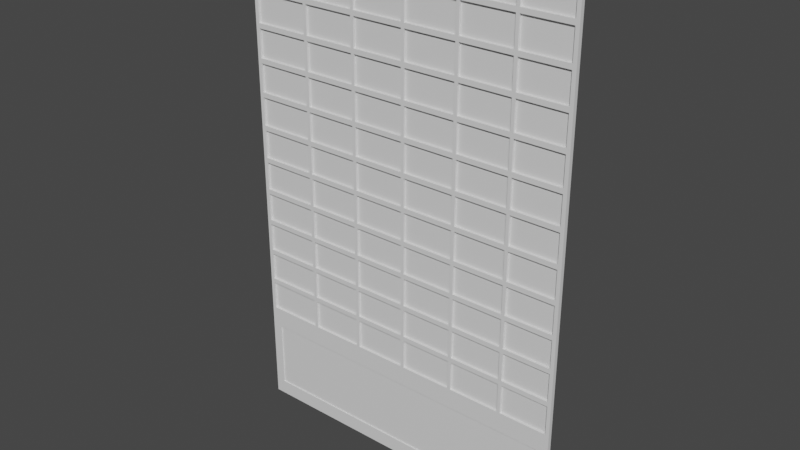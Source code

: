 # Source: Door.blend  (saved by Blender 2.81.16; exported with 4.5.12 LTS)
import bpy
from mathutils import Matrix  # noqa: F401  (used for matrix-valued properties, if any)

bpy.ops.wm.read_factory_settings(use_empty=True)
scene = bpy.context.scene
scene.name = 'Scene'

# ---- collections
col_collection = bpy.data.collections.new('Collection'); scene.collection.children.link(col_collection)

# ---- materials (node trees are filled in below, after node groups)
mat_material = bpy.data.materials.new('Material')
mat_material.alpha_threshold = 0.0
mat_material.use_transparent_shadow = False
mat_material.line_color = (0.0, 0.0, 0.0, 1.0)

# ---- material node trees
mat_material.use_nodes = True; mat_material.node_tree.nodes.clear()
_N = mat_material.node_tree.nodes; _L = mat_material.node_tree.links
n0 = _N.new('ShaderNodeOutputMaterial'); n0.name = 'Material Output'; n0.location = (300, 300)
n1 = _N.new('ShaderNodeBsdfPrincipled'); n1.name = 'Principled BSDF'; n1.location = (10, 300)
n1.distribution = 'GGX'
n1.subsurface_method = 'BURLEY'
n1.inputs[2].default_value = 0.4
n1.inputs[3].default_value = 1.45
n1.inputs[27].default_value = (0.0, 0.0, 0.0, 1.0)
n1.inputs[28].default_value = 1.0
_L.new(n1.outputs[0], n0.inputs[0])
n0.is_active_output = True

# ---- world
world_world = bpy.data.worlds.new('World'); scene.world = world_world
world_world.use_nodes = True; world_world.node_tree.nodes.clear()
_N = world_world.node_tree.nodes; _L = world_world.node_tree.links
n0 = _N.new('ShaderNodeOutputWorld'); n0.name = 'World Output'; n0.location = (300, 300)
n1 = _N.new('ShaderNodeBackground'); n1.name = 'Background'; n1.location = (10, 300)
n1.inputs[0].default_value = (0.05088, 0.05088, 0.05088, 1.0)
_L.new(n1.outputs[0], n0.inputs[0])
n0.is_active_output = True
world_world.color = (0.05088, 0.05088, 0.05088)
world_world.use_sun_shadow = False
world_world.sun_shadow_jitter_overblur = 0.0

# ---- meshes
me_cube = bpy.data.meshes.new('Cube')
me_cube.from_pydata([(1.0, 1.0, 1.0), (1.0, 1.0, -1.0), (0.6923, 0.09923, 0.4731), (0.9409, -1.0, -0.9409), (-1.0, 1.0, 1.0), (-1.0, 1.0, -1.0), (0.6729, 0.09923, 0.4731), (-0.9409, -1.0, -0.9409), (1.0, 1.0, -0.6104), (-0.9409, -1.0, -0.6695), (0.9409, -1.0, -0.6695), (-1.0, 1.0, -0.6104), (0.6729, 0.09923, 0.5858), (1.0, -1.0, -1.0), (-1.0, -1.0, -1.0), (0.6923, 0.09923, 0.7179), (0.9409, -0.4238, -0.6695), (0.9409, -0.4238, -0.9409), (-0.9409, -0.4238, -0.9409), (-0.9409, -0.4238, -0.6695), (-1.0, -1.0, -0.6104), (-1.0, -1.0, 1.0), (1.0, -1.0, 1.0), (1.0, -1.0, -0.6104), (0.6913, 1.0, -1.0), (0.358, 1.0, -1.0), (0.02468, 1.0, -1.0), (-0.3087, 1.0, -1.0), (-0.642, 1.0, -1.0), (0.6913, -1.0, 1.0), (0.358, -1.0, 1.0), (0.02468, -1.0, 1.0), (-0.3087, -1.0, 1.0), (-0.642, -1.0, 1.0), (-0.642, -1.0, -1.0), (-0.3087, -1.0, -1.0), (0.02468, -1.0, -1.0), (0.358, -1.0, -1.0), (0.6913, -1.0, -1.0), (-0.642, 1.0, 1.0), (-0.3087, 1.0, 1.0), (0.02468, 1.0, 1.0), (0.358, 1.0, 1.0), (0.6913, 1.0, 1.0), (-0.642, 1.0, -0.6104), (-0.3087, 1.0, -0.6104), (0.02468, 1.0, -0.6104), (0.358, 1.0, -0.6104), (0.6913, 1.0, -0.6104), (0.6913, -1.0, -0.6104), (0.358, -1.0, -0.6104), (0.02468, -1.0, -0.6104), (-0.3087, -1.0, -0.6104), (-0.642, -1.0, -0.6104), (-0.604, -1.0, -0.9409), (-0.2904, -1.0, -0.9409), (0.02322, -1.0, -0.9409), (0.3369, -1.0, -0.9409), (0.6505, -1.0, -0.9409), (0.6505, -1.0, -0.6695), (0.3369, -1.0, -0.6695), (0.02322, -1.0, -0.6695), (-0.2904, -1.0, -0.6695), (-0.604, -1.0, -0.6695), (-0.604, -0.4238, -0.9409), (-0.2904, -0.4238, -0.9409), (0.02322, -0.4238, -0.9409), (0.3369, -0.4238, -0.9409), (0.6505, -0.4238, -0.9409), (0.6505, -0.4238, -0.6695), (0.3369, -0.4238, -0.6695), (0.02322, -0.4238, -0.6695), (-0.2904, -0.4238, -0.6695), (-0.604, -0.4238, -0.6695), (0.6923, 0.09923, 0.6052), (0.6729, 0.09923, 0.6052), (0.6729, 0.09923, 0.7179), (0.6923, 0.09923, 0.85), (0.6923, 0.09923, 0.7372), (0.6729, 0.09923, 0.7372), (0.6729, 0.09923, 0.85), (0.6923, 0.09923, 0.8693), (0.6729, 0.09923, 0.8693), (0.9776, 0.09923, -0.4515), (-1.0, -1.0, -0.4717), (-1.0, -1.0, -0.3375), (-1.0, -1.0, -0.2033), (-1.0, -1.0, -0.06911), (-1.0, -1.0, 0.06509), (-1.0, -1.0, 0.1993), (-1.0, -1.0, 0.3335), (-1.0, -1.0, 0.4677), (-1.0, -1.0, 0.6019), (-1.0, -1.0, 0.7361), (-1.0, -1.0, 0.8703), (1.0, 1.0, 0.8703), (1.0, 1.0, 0.7361), (1.0, 1.0, 0.6019), (1.0, 1.0, 0.4677), (1.0, 1.0, 0.3335), (1.0, 1.0, 0.1993), (1.0, 1.0, 0.06509), (1.0, 1.0, -0.06911), (1.0, 1.0, -0.2033), (1.0, 1.0, -0.3375), (1.0, 1.0, -0.4717), (1.0, -1.0, 0.8703), (1.0, -1.0, 0.7361), (1.0, -1.0, 0.6019), (1.0, -1.0, 0.4677), (1.0, -1.0, 0.3335), (1.0, -1.0, 0.1993), (1.0, -1.0, 0.06509), (1.0, -1.0, -0.06911), (1.0, -1.0, -0.2033), (1.0, -1.0, -0.3375), (1.0, -1.0, -0.4717), (-1.0, 1.0, 0.8703), (-1.0, 1.0, 0.7361), (-1.0, 1.0, 0.6019), (-1.0, 1.0, 0.4677), (-1.0, 1.0, 0.3335), (-1.0, 1.0, 0.1993), (-1.0, 1.0, 0.06509), (-1.0, 1.0, -0.06911), (-1.0, 1.0, -0.2033), (-1.0, 1.0, -0.3375), (-1.0, 1.0, -0.4717), (0.9776, 0.09923, -0.3388), (0.9776, 0.09923, -0.3194), (0.9776, 0.09923, -0.2067), (0.9776, 0.09923, -0.1873), (0.9776, 0.09923, -0.07465), (0.9776, 0.09923, -0.05526), (0.9776, 0.09923, 0.05744), (0.9776, 0.09923, 0.07682), (0.9776, 0.09923, 0.1895), (0.9776, 0.09923, 0.2089), (0.9776, 0.09923, 0.3216), (0.9776, 0.09923, 0.341), (0.9776, 0.09923, 0.4537), (0.9776, 0.09923, 0.4731), (0.9776, 0.09923, 0.5858), (0.9776, 0.09923, 0.6052), (0.9776, 0.09923, 0.7179), (0.9776, 0.09923, 0.7372), (0.9776, 0.09923, 0.85), (0.9776, 0.09923, 0.8693), (-0.9776, 0.09923, 0.85), (-0.9776, 0.09923, 0.7372), (-0.642, 1.0, 0.8703), (-0.642, 1.0, 0.7361), (-0.642, 1.0, 0.6019), (-0.642, 1.0, 0.4677), (-0.642, 1.0, 0.3335), (-0.642, 1.0, 0.1993), (-0.642, 1.0, 0.06509), (-0.642, 1.0, -0.06911), (-0.642, 1.0, -0.2033), (-0.642, 1.0, -0.3375), (-0.642, 1.0, -0.4717), (-0.3087, 1.0, 0.8703), (-0.3087, 1.0, 0.7361), (-0.3087, 1.0, 0.6019), (-0.3087, 1.0, 0.4677), (-0.3087, 1.0, 0.3335), (-0.3087, 1.0, 0.1993), (-0.3087, 1.0, 0.06509), (-0.3087, 1.0, -0.06911), (-0.3087, 1.0, -0.2033), (-0.3087, 1.0, -0.3375), (-0.3087, 1.0, -0.4717), (0.02468, 1.0, 0.8703), (0.02468, 1.0, 0.7361), (0.02468, 1.0, 0.6019), (0.02468, 1.0, 0.4677), (0.02468, 1.0, 0.3335), (0.02468, 1.0, 0.1993), (0.02468, 1.0, 0.06509), (0.02468, 1.0, -0.06911), (0.02468, 1.0, -0.2033), (0.02468, 1.0, -0.3375), (0.02468, 1.0, -0.4717), (0.358, 1.0, 0.8703), (0.358, 1.0, 0.7361), (0.358, 1.0, 0.6019), (0.358, 1.0, 0.4677), (0.358, 1.0, 0.3335), (0.358, 1.0, 0.1993), (0.358, 1.0, 0.06509), (0.358, 1.0, -0.06911), (0.358, 1.0, -0.2033), (0.358, 1.0, -0.3375), (0.358, 1.0, -0.4717), (0.6913, 1.0, 0.8703), (0.6913, 1.0, 0.7361), (0.6913, 1.0, 0.6019), (0.6913, 1.0, 0.4677), (0.6913, 1.0, 0.3335), (0.6913, 1.0, 0.1993), (0.6913, 1.0, 0.06509), (0.6913, 1.0, -0.06911), (0.6913, 1.0, -0.2033), (0.6913, 1.0, -0.3375), (0.6913, 1.0, -0.4717), (-0.9776, 0.09923, 0.7179), (-0.9776, 0.09923, 0.6052), (-0.9776, 0.09923, 0.5858), (-0.9776, 0.09923, 0.4731), (-0.9776, 0.09923, 0.4537), (-0.9776, 0.09923, 0.341), (-0.9776, 0.09923, 0.3216), (-0.9776, 0.09923, 0.2089), (-0.9776, 0.09923, 0.1895), (-0.9776, 0.09923, 0.07682), (-0.9776, 0.09923, 0.05744), (-0.9776, 0.09923, -0.05526), (-0.9776, 0.09923, -0.07465), (-0.9776, 0.09923, -0.1873), (-0.9776, 0.09923, -0.2067), (-0.9776, 0.09923, -0.3194), (-0.9776, 0.09923, -0.3388), (-0.9776, 0.09923, -0.4515), (-0.9776, 0.09923, -0.4709), (-0.6241, 0.09923, -0.4709), (-0.6435, 0.09923, -0.4709), (-0.295, 0.09923, -0.4709), (-0.3144, 0.09923, -0.4709), (0.03406, 0.09923, -0.4709), (0.01468, 0.09923, -0.4709), (0.3632, 0.09923, -0.4709), (0.3438, 0.09923, -0.4709), (0.6923, 0.09923, -0.4709), (0.6729, 0.09923, -0.4709), (-0.6241, 0.09923, -0.588), (-0.3144, 0.09923, -0.588), (-0.295, 0.09923, -0.588), (0.01468, 0.09923, -0.588), (0.03406, 0.09923, -0.588), (0.3438, 0.09923, -0.588), (0.3632, 0.09923, -0.588), (0.6729, 0.09923, -0.588), (0.6923, 0.09923, -0.588), (-0.3144, 0.09923, 0.9776), (-0.6241, 0.09923, 0.9776), (0.01468, 0.09923, 0.9776), (-0.295, 0.09923, 0.9776), (0.3438, 0.09923, 0.9776), (0.03406, 0.09923, 0.9776), (0.6729, 0.09923, 0.9776), (0.3632, 0.09923, 0.9776), (0.9776, 0.09923, 0.9776), (0.6923, 0.09923, 0.9776), (-0.9776, 0.09923, -0.588), (-0.6435, 0.09923, -0.588), (0.9776, 0.09923, -0.588), (0.9776, 0.09923, -0.4709), (-0.6435, 0.09923, 0.9776), (-0.9776, 0.09923, 0.9776), (-0.9776, 0.09923, 0.8693), (0.9776, -1.0, 0.9776), (0.997, -1.0, 0.997), (-0.9776, -1.0, 0.9776), (-0.997, -1.0, 0.997), (0.9776, -1.0, -0.588), (0.997, -1.0, -0.6074), (-0.9776, -1.0, -0.588), (-0.997, -1.0, -0.6074), (0.6923, -1.0, 0.9776), (0.6893, -1.0, 0.997), (0.6729, -1.0, 0.9776), (0.3632, -1.0, 0.9776), (0.3569, -1.0, 0.997), (0.3438, -1.0, 0.9776), (0.03406, -1.0, 0.9776), (0.02461, -1.0, 0.997), (0.01468, -1.0, 0.9776), (-0.295, -1.0, 0.9776), (-0.3077, -1.0, 0.997), (-0.3144, -1.0, 0.9776), (-0.6435, -1.0, 0.9776), (-0.6241, -1.0, 0.9776), (-0.6401, -1.0, 0.997), (0.6923, -1.0, -0.588), (0.6729, -1.0, -0.588), (0.6893, -1.0, -0.6074), (0.3632, -1.0, -0.588), (0.3438, -1.0, -0.588), (0.3569, -1.0, -0.6074), (0.03406, -1.0, -0.588), (0.01468, -1.0, -0.588), (0.02461, -1.0, -0.6074), (-0.295, -1.0, -0.588), (-0.3144, -1.0, -0.588), (-0.3077, -1.0, -0.6074), (-0.6435, -1.0, -0.588), (-0.6401, -1.0, -0.6074), (-0.6241, -1.0, -0.588), (-0.9776, -1.0, -0.4709), (-0.9776, -1.0, -0.4515), (-0.997, -1.0, -0.4692), (-0.9776, -1.0, -0.3388), (-0.9776, -1.0, -0.3194), (-0.997, -1.0, -0.3355), (-0.9776, -1.0, -0.2067), (-0.9776, -1.0, -0.1873), (-0.997, -1.0, -0.2018), (-0.9776, -1.0, -0.07465), (-0.9776, -1.0, -0.05526), (-0.997, -1.0, -0.06813), (-0.9776, -1.0, 0.05744), (-0.9776, -1.0, 0.07682), (-0.997, -1.0, 0.06557), (-0.9776, -1.0, 0.1895), (-0.9776, -1.0, 0.2089), (-0.997, -1.0, 0.1993), (-0.9776, -1.0, 0.3216), (-0.9776, -1.0, 0.341), (-0.997, -1.0, 0.333), (-0.9776, -1.0, 0.4537), (-0.9776, -1.0, 0.4731), (-0.997, -1.0, 0.4667), (-0.9776, -1.0, 0.5858), (-0.9776, -1.0, 0.6052), (-0.997, -1.0, 0.6004), (-0.9776, -1.0, 0.7179), (-0.9776, -1.0, 0.7372), (-0.997, -1.0, 0.7341), (-0.9776, -1.0, 0.8693), (-0.997, -1.0, 0.8678), (-0.9776, -1.0, 0.85), (0.9776, -1.0, 0.8693), (0.9776, -1.0, 0.85), (0.997, -1.0, 0.8678), (0.9776, -1.0, 0.7372), (0.9776, -1.0, 0.7179), (0.997, -1.0, 0.7341), (0.9776, -1.0, 0.6052), (0.9776, -1.0, 0.5858), (0.997, -1.0, 0.6004), (0.9776, -1.0, 0.4731), (0.9776, -1.0, 0.4537), (0.997, -1.0, 0.4667), (0.9776, -1.0, 0.341), (0.9776, -1.0, 0.3216), (0.997, -1.0, 0.333), (0.9776, -1.0, 0.2089), (0.9776, -1.0, 0.1895), (0.997, -1.0, 0.1993), (0.9776, -1.0, 0.07682), (0.9776, -1.0, 0.05744), (0.997, -1.0, 0.06557), (0.9776, -1.0, -0.05526), (0.9776, -1.0, -0.07465), (0.997, -1.0, -0.06813), (0.9776, -1.0, -0.1873), (0.9776, -1.0, -0.2067), (0.997, -1.0, -0.2018), (0.9776, -1.0, -0.3194), (0.9776, -1.0, -0.3388), (0.997, -1.0, -0.3355), (0.997, -1.0, -0.4692), (0.9776, -1.0, -0.4515), (0.9776, -1.0, -0.4709), (0.6923, -1.0, 0.8693), (0.6729, -1.0, 0.8693), (0.6729, -1.0, 0.85), (0.6923, -1.0, 0.85), (0.6923, -1.0, 0.7372), (0.6729, -1.0, 0.7372), (0.6729, -1.0, 0.7179), (0.6923, -1.0, 0.7179), (0.6923, -1.0, 0.6052), (0.6729, -1.0, 0.6052), (0.6729, -1.0, 0.5858), (0.6923, -1.0, 0.5858), (0.6923, -1.0, 0.4731), (0.6729, -1.0, 0.4731), (0.6729, -1.0, 0.4537), (0.6923, -1.0, 0.4537), (0.6923, -1.0, 0.341), (0.6729, -1.0, 0.341), (0.6729, -1.0, 0.3216), (0.6923, -1.0, 0.3216), (0.6923, -1.0, 0.2089), (0.6729, -1.0, 0.2089), (0.6729, -1.0, 0.1895), (0.6923, -1.0, 0.1895), (0.6923, -1.0, 0.07682), (0.6729, -1.0, 0.07682), (0.6729, -1.0, 0.05744), (0.6923, -1.0, 0.05744), (0.6923, -1.0, -0.05526), (0.6729, -1.0, -0.05526), (0.6729, -1.0, -0.07465), (0.6923, -1.0, -0.07465), (0.6923, -1.0, -0.1873), (0.6729, -1.0, -0.1873), (0.6729, -1.0, -0.2067), (0.6923, -1.0, -0.2067), (0.6923, -1.0, -0.3194), (0.6729, -1.0, -0.3194), (0.6729, -1.0, -0.3388), (0.6923, -1.0, -0.3388), (0.6923, -1.0, -0.4709), (0.6923, -1.0, -0.4515), (0.6729, -1.0, -0.4515), (0.6729, -1.0, -0.4709), (0.3632, -1.0, 0.8693), (0.3438, -1.0, 0.8693), (0.3438, -1.0, 0.85), (0.3632, -1.0, 0.85), (0.3632, -1.0, 0.7372), (0.3438, -1.0, 0.7372), (0.3438, -1.0, 0.7179), (0.3632, -1.0, 0.7179), (0.3632, -1.0, 0.6052), (0.3438, -1.0, 0.6052), (0.3438, -1.0, 0.5858), (0.3632, -1.0, 0.5858), (0.3632, -1.0, 0.4731), (0.3438, -1.0, 0.4731), (0.3438, -1.0, 0.4537), (0.3632, -1.0, 0.4537), (0.3632, -1.0, 0.341), (0.3438, -1.0, 0.341), (0.3438, -1.0, 0.3216), (0.3632, -1.0, 0.3216), (0.3632, -1.0, 0.2089), (0.3438, -1.0, 0.2089), (0.3438, -1.0, 0.1895), (0.3632, -1.0, 0.1895), (0.3632, -1.0, 0.07682), (0.3438, -1.0, 0.07682), (0.3438, -1.0, 0.05744), (0.3632, -1.0, 0.05744), (0.3632, -1.0, -0.05526), (0.3438, -1.0, -0.05526), (0.3438, -1.0, -0.07465), (0.3632, -1.0, -0.07465), (0.3632, -1.0, -0.1873), (0.3438, -1.0, -0.1873), (0.3438, -1.0, -0.2067), (0.3632, -1.0, -0.2067), (0.3632, -1.0, -0.3194), (0.3438, -1.0, -0.3194), (0.3438, -1.0, -0.3388), (0.3632, -1.0, -0.3388), (0.3632, -1.0, -0.4709), (0.3632, -1.0, -0.4515), (0.3438, -1.0, -0.4515), (0.3438, -1.0, -0.4709), (0.03406, -1.0, 0.8693), (0.01468, -1.0, 0.8693), (0.01468, -1.0, 0.85), (0.03406, -1.0, 0.85), (0.03406, -1.0, 0.7372), (0.01468, -1.0, 0.7372), (0.01468, -1.0, 0.7179), (0.03406, -1.0, 0.7179), (0.03406, -1.0, 0.6052), (0.01468, -1.0, 0.6052), (0.01468, -1.0, 0.5858), (0.03406, -1.0, 0.5858), (0.03406, -1.0, 0.4731), (0.01468, -1.0, 0.4731), (0.01468, -1.0, 0.4537), (0.03406, -1.0, 0.4537), (0.03406, -1.0, 0.341), (0.01468, -1.0, 0.341), (0.01468, -1.0, 0.3216), (0.03406, -1.0, 0.3216), (0.03406, -1.0, 0.2089), (0.01468, -1.0, 0.2089), (0.01468, -1.0, 0.1895), (0.03406, -1.0, 0.1895), (0.03406, -1.0, 0.07682), (0.01468, -1.0, 0.07682), (0.01468, -1.0, 0.05744), (0.03406, -1.0, 0.05744), (0.03406, -1.0, -0.05526), (0.01468, -1.0, -0.05526), (0.01468, -1.0, -0.07465), (0.03406, -1.0, -0.07465), (0.03406, -1.0, -0.1873), (0.01468, -1.0, -0.1873), (0.01468, -1.0, -0.2067), (0.03406, -1.0, -0.2067), (0.03406, -1.0, -0.3194), (0.01468, -1.0, -0.3194), (0.01468, -1.0, -0.3388), (0.03406, -1.0, -0.3388), (0.03406, -1.0, -0.4709), (0.03406, -1.0, -0.4515), (0.01468, -1.0, -0.4515), (0.01468, -1.0, -0.4709), (-0.295, -1.0, 0.8693), (-0.3144, -1.0, 0.8693), (-0.3144, -1.0, 0.85), (-0.295, -1.0, 0.85), (-0.295, -1.0, 0.7372), (-0.3144, -1.0, 0.7372), (-0.3144, -1.0, 0.7179), (-0.295, -1.0, 0.7179), (-0.295, -1.0, 0.6052), (-0.3144, -1.0, 0.6052), (-0.3144, -1.0, 0.5858), (-0.295, -1.0, 0.5858), (-0.295, -1.0, 0.4731), (-0.3144, -1.0, 0.4731), (-0.3144, -1.0, 0.4537), (-0.295, -1.0, 0.4537), (-0.295, -1.0, 0.341), (-0.3144, -1.0, 0.341), (-0.3144, -1.0, 0.3216), (-0.295, -1.0, 0.3216), (-0.295, -1.0, 0.2089), (-0.3144, -1.0, 0.2089), (-0.3144, -1.0, 0.1895), (-0.295, -1.0, 0.1895), (-0.295, -1.0, 0.07682), (-0.3144, -1.0, 0.07682), (-0.3144, -1.0, 0.05744), (-0.295, -1.0, 0.05744), (-0.295, -1.0, -0.05526), (-0.3144, -1.0, -0.05526), (-0.3144, -1.0, -0.07465), (-0.295, -1.0, -0.07465), (-0.295, -1.0, -0.1873), (-0.3144, -1.0, -0.1873), (-0.3144, -1.0, -0.2067), (-0.295, -1.0, -0.2067), (-0.295, -1.0, -0.3194), (-0.3144, -1.0, -0.3194), (-0.3144, -1.0, -0.3388), (-0.295, -1.0, -0.3388), (-0.295, -1.0, -0.4709), (-0.295, -1.0, -0.4515), (-0.3144, -1.0, -0.4515), (-0.3144, -1.0, -0.4709), (-0.6435, -1.0, 0.8693), (-0.6435, -1.0, 0.85), (-0.6241, -1.0, 0.85), (-0.6241, -1.0, 0.8693), (-0.6435, -1.0, 0.7372), (-0.6435, -1.0, 0.7179), (-0.6241, -1.0, 0.7179), (-0.6241, -1.0, 0.7372), (-0.6435, -1.0, 0.6052), (-0.6435, -1.0, 0.5858), (-0.6241, -1.0, 0.5858), (-0.6241, -1.0, 0.6052), (-0.6435, -1.0, 0.4731), (-0.6435, -1.0, 0.4537), (-0.6241, -1.0, 0.4537), (-0.6241, -1.0, 0.4731), (-0.6435, -1.0, 0.341), (-0.6435, -1.0, 0.3216), (-0.6241, -1.0, 0.3216), (-0.6241, -1.0, 0.341), (-0.6435, -1.0, 0.2089), (-0.6435, -1.0, 0.1895), (-0.6241, -1.0, 0.1895), (-0.6241, -1.0, 0.2089), (-0.6435, -1.0, 0.07682), (-0.6435, -1.0, 0.05744), (-0.6241, -1.0, 0.05744), (-0.6241, -1.0, 0.07682), (-0.6435, -1.0, -0.05526), (-0.6435, -1.0, -0.07465), (-0.6241, -1.0, -0.07465), (-0.6241, -1.0, -0.05526), (-0.6435, -1.0, -0.1873), (-0.6435, -1.0, -0.2067), (-0.6241, -1.0, -0.2067), (-0.6241, -1.0, -0.1873), (-0.6435, -1.0, -0.3194), (-0.6435, -1.0, -0.3388), (-0.6241, -1.0, -0.3388), (-0.6241, -1.0, -0.3194), (-0.6435, -1.0, -0.4709), (-0.6241, -1.0, -0.4709), (-0.6241, -1.0, -0.4515), (-0.6435, -1.0, -0.4515), (0.6923, 0.09923, 0.5858), (0.6729, 0.09923, 0.4537), (0.6729, 0.09923, 0.341), (0.6923, 0.09923, 0.341), (0.6923, 0.09923, 0.4537), (0.6729, 0.09923, 0.3216), (0.6729, 0.09923, 0.2089), (0.6923, 0.09923, 0.2089), (0.6923, 0.09923, 0.3216), (0.6729, 0.09923, 0.1895), (0.6729, 0.09923, 0.07682), (0.6923, 0.09923, 0.07682), (0.6923, 0.09923, 0.1895), (0.6729, 0.09923, 0.05744), (0.6729, 0.09923, -0.05526), (0.6923, 0.09923, -0.05526), (0.6923, 0.09923, 0.05744), (0.6729, 0.09923, -0.07465), (0.6729, 0.09923, -0.1873), (0.6923, 0.09923, -0.1873), (0.6923, 0.09923, -0.07465), (0.6729, 0.09923, -0.2067), (0.6729, 0.09923, -0.3194), (0.6923, 0.09923, -0.3194), (0.6923, 0.09923, -0.2067), (0.6729, 0.09923, -0.3388), (0.6729, 0.09923, -0.4515), (0.6923, 0.09923, -0.4515), (0.6923, 0.09923, -0.3388), (0.3438, 0.09923, 0.8693), (0.3632, 0.09923, 0.8693), (0.3438, 0.09923, 0.85), (0.3438, 0.09923, 0.7372), (0.3632, 0.09923, 0.7372), (0.3632, 0.09923, 0.85), (0.3438, 0.09923, 0.7179), (0.3438, 0.09923, 0.6052), (0.3632, 0.09923, 0.6052), (0.3632, 0.09923, 0.7179), (0.3438, 0.09923, 0.5858), (0.3438, 0.09923, 0.4731), (0.3632, 0.09923, 0.4731), (0.3632, 0.09923, 0.5858), (0.3438, 0.09923, 0.4537), (0.3438, 0.09923, 0.341), (0.3632, 0.09923, 0.341), (0.3632, 0.09923, 0.4537), (0.3438, 0.09923, 0.3216), (0.3438, 0.09923, 0.2089), (0.3632, 0.09923, 0.2089), (0.3632, 0.09923, 0.3216), (0.3438, 0.09923, 0.1895), (0.3438, 0.09923, 0.07682), (0.3632, 0.09923, 0.07682), (0.3632, 0.09923, 0.1895), (0.3438, 0.09923, 0.05744), (0.3438, 0.09923, -0.05526), (0.3632, 0.09923, -0.05526), (0.3632, 0.09923, 0.05744), (0.3438, 0.09923, -0.07465), (0.3438, 0.09923, -0.1873), (0.3632, 0.09923, -0.1873), (0.3632, 0.09923, -0.07465), (0.3438, 0.09923, -0.2067), (0.3438, 0.09923, -0.3194), (0.3632, 0.09923, -0.3194), (0.3632, 0.09923, -0.2067), (0.3438, 0.09923, -0.3388), (0.3438, 0.09923, -0.4515), (0.3632, 0.09923, -0.4515), (0.3632, 0.09923, -0.3388), (0.01468, 0.09923, 0.8693), (0.03406, 0.09923, 0.8693), (0.01468, 0.09923, 0.85), (0.01468, 0.09923, 0.7372), (0.03406, 0.09923, 0.7372), (0.03406, 0.09923, 0.85), (0.01468, 0.09923, 0.7179), (0.01468, 0.09923, 0.6052), (0.03406, 0.09923, 0.6052), (0.03406, 0.09923, 0.7179), (0.01468, 0.09923, 0.5858), (0.01468, 0.09923, 0.4731), (0.03406, 0.09923, 0.4731), (0.03406, 0.09923, 0.5858), (0.01468, 0.09923, 0.4537), (0.01468, 0.09923, 0.341), (0.03406, 0.09923, 0.341), (0.03406, 0.09923, 0.4537), (0.01468, 0.09923, 0.3216), (0.01468, 0.09923, 0.2089), (0.03406, 0.09923, 0.2089), (0.03406, 0.09923, 0.3216), (0.01468, 0.09923, 0.1895), (0.01468, 0.09923, 0.07682), (0.03406, 0.09923, 0.07682), (0.03406, 0.09923, 0.1895), (0.01468, 0.09923, 0.05744), (0.01468, 0.09923, -0.05526), (0.03406, 0.09923, -0.05526), (0.03406, 0.09923, 0.05744), (0.01468, 0.09923, -0.07465), (0.01468, 0.09923, -0.1873), (0.03406, 0.09923, -0.1873), (0.03406, 0.09923, -0.07465), (0.01468, 0.09923, -0.2067), (0.01468, 0.09923, -0.3194), (0.03406, 0.09923, -0.3194), (0.03406, 0.09923, -0.2067), (0.01468, 0.09923, -0.3388), (0.01468, 0.09923, -0.4515), (0.03406, 0.09923, -0.4515), (0.03406, 0.09923, -0.3388), (-0.3144, 0.09923, 0.8693), (-0.295, 0.09923, 0.8693), (-0.3144, 0.09923, 0.85), (-0.3144, 0.09923, 0.7372), (-0.295, 0.09923, 0.7372), (-0.295, 0.09923, 0.85), (-0.3144, 0.09923, 0.7179), (-0.3144, 0.09923, 0.6052), (-0.295, 0.09923, 0.6052), (-0.295, 0.09923, 0.7179), (-0.3144, 0.09923, 0.5858), (-0.3144, 0.09923, 0.4731), (-0.295, 0.09923, 0.4731), (-0.295, 0.09923, 0.5858), (-0.3144, 0.09923, 0.4537), (-0.3144, 0.09923, 0.341), (-0.295, 0.09923, 0.341), (-0.295, 0.09923, 0.4537), (-0.3144, 0.09923, 0.3216), (-0.3144, 0.09923, 0.2089), (-0.295, 0.09923, 0.2089), (-0.295, 0.09923, 0.3216), (-0.3144, 0.09923, 0.1895), (-0.3144, 0.09923, 0.07682), (-0.295, 0.09923, 0.07682), (-0.295, 0.09923, 0.1895), (-0.3144, 0.09923, 0.05744), (-0.3144, 0.09923, -0.05526), (-0.295, 0.09923, -0.05526), (-0.295, 0.09923, 0.05744), (-0.3144, 0.09923, -0.07465), (-0.3144, 0.09923, -0.1873), (-0.295, 0.09923, -0.1873), (-0.295, 0.09923, -0.07465), (-0.3144, 0.09923, -0.2067), (-0.3144, 0.09923, -0.3194), (-0.295, 0.09923, -0.3194), (-0.295, 0.09923, -0.2067), (-0.3144, 0.09923, -0.3388), (-0.3144, 0.09923, -0.4515), (-0.295, 0.09923, -0.4515), (-0.295, 0.09923, -0.3388), (-0.6435, 0.09923, 0.8693), (-0.6241, 0.09923, 0.8693), (-0.6435, 0.09923, 0.85), (-0.6435, 0.09923, 0.7372), (-0.6241, 0.09923, 0.7372), (-0.6241, 0.09923, 0.85), (-0.6435, 0.09923, 0.7179), (-0.6435, 0.09923, 0.6052), (-0.6241, 0.09923, 0.6052), (-0.6241, 0.09923, 0.7179), (-0.6435, 0.09923, 0.5858), (-0.6435, 0.09923, 0.4731), (-0.6241, 0.09923, 0.4731), (-0.6241, 0.09923, 0.5858), (-0.6435, 0.09923, 0.4537), (-0.6435, 0.09923, 0.341), (-0.6241, 0.09923, 0.341), (-0.6241, 0.09923, 0.4537), (-0.6435, 0.09923, 0.3216), (-0.6435, 0.09923, 0.2089), (-0.6241, 0.09923, 0.2089), (-0.6241, 0.09923, 0.3216), (-0.6435, 0.09923, 0.1895), (-0.6435, 0.09923, 0.07682), (-0.6241, 0.09923, 0.07682), (-0.6241, 0.09923, 0.1895), (-0.6435, 0.09923, 0.05744), (-0.6435, 0.09923, -0.05526), (-0.6241, 0.09923, -0.05526), (-0.6241, 0.09923, 0.05744), (-0.6435, 0.09923, -0.07465), (-0.6435, 0.09923, -0.1873), (-0.6241, 0.09923, -0.1873), (-0.6241, 0.09923, -0.07465), (-0.6435, 0.09923, -0.2067), (-0.6435, 0.09923, -0.3194), (-0.6241, 0.09923, -0.3194), (-0.6241, 0.09923, -0.2067), (-0.6435, 0.09923, -0.3388), (-0.6435, 0.09923, -0.4515), (-0.6241, 0.09923, -0.4515), (-0.6241, 0.09923, -0.3388)], [], [(39, 4, 21, 33), (263, 282, 33, 21), (94, 21, 4, 117), (24, 1, 13, 38), (95, 0, 22, 106), (194, 43, 0, 95), (24, 48, 8, 1), (1, 8, 23, 13), (14, 20, 11, 5), (63, 9, 19, 73), (10, 3, 13, 23), (54, 7, 14, 34), (7, 9, 20, 14), (59, 10, 23, 49), (64, 73, 19, 18), (58, 3, 17, 68), (9, 7, 18, 19), (3, 10, 16, 17), (387, 388, 595, 596), (526, 570, 772, 727), (265, 285, 49, 23), (267, 300, 84, 20), (580, 298, 223, 225), (389, 386, 593, 594), (571, 525, 724, 767), (299, 583, 778, 222), (383, 384, 591, 592), (530, 574, 776, 731), (332, 367, 77, 146), (385, 382, 589, 590), (575, 529, 728, 771), (364, 331, 147, 81), (7, 54, 64, 18), (54, 55, 65, 64), (55, 56, 66, 65), (56, 57, 67, 66), (57, 58, 68, 67), (17, 16, 69, 68), (68, 69, 70, 67), (67, 70, 71, 66), (66, 71, 72, 65), (65, 72, 73, 64), (9, 63, 53, 20), (63, 62, 52, 53), (62, 61, 51, 52), (61, 60, 50, 51), (60, 59, 49, 50), (3, 58, 38, 13), (58, 57, 37, 38), (57, 56, 36, 37), (56, 55, 35, 36), (55, 54, 34, 35), (10, 59, 69, 16), (59, 60, 70, 69), (60, 61, 71, 70), (61, 62, 72, 71), (62, 63, 73, 72), (5, 11, 44, 28), (28, 44, 45, 27), (27, 45, 46, 26), (26, 46, 47, 25), (25, 47, 48, 24), (117, 4, 39, 150), (150, 39, 40, 161), (161, 40, 41, 172), (172, 41, 42, 183), (183, 42, 43, 194), (5, 28, 34, 14), (28, 27, 35, 34), (27, 26, 36, 35), (26, 25, 37, 36), (25, 24, 38, 37), (329, 263, 21, 94), (272, 269, 29, 30), (275, 272, 30, 31), (278, 275, 31, 32), (282, 278, 32, 33), (0, 43, 29, 22), (43, 42, 30, 29), (42, 41, 31, 30), (41, 40, 32, 31), (40, 39, 33, 32), (294, 296, 53, 52), (739, 257, 258, 259), (379, 380, 587, 588), (534, 578, 780, 735), (335, 371, 15, 144), (381, 378, 585, 586), (579, 533, 732, 775), (368, 334, 145, 78), (375, 376, 2, 584), (539, 581, 224, 227), (338, 375, 584, 142), (291, 294, 52, 51), (377, 374, 12, 6), (582, 538, 736, 779), (372, 337, 143, 74), (371, 372, 74, 15), (578, 582, 779, 780), (341, 379, 588, 140), (373, 370, 76, 75), (583, 577, 777, 778), (376, 340, 141, 2), (367, 368, 78, 77), (288, 291, 51, 50), (574, 579, 775, 776), (344, 383, 592, 138), (369, 366, 80, 79), (576, 573, 773, 774), (380, 343, 139, 587), (268, 364, 81, 252), (570, 575, 771, 772), (347, 387, 596, 136), (365, 270, 249, 82), (572, 569, 769, 770), (285, 288, 50, 49), (384, 346, 137, 591), (566, 571, 767, 768), (350, 391, 600, 134), (362, 359, 128, 83), (568, 565, 765, 766), (388, 349, 135, 595), (562, 567, 763, 764), (353, 395, 604, 132), (358, 356, 130, 129), (564, 561, 761, 762), (361, 265, 23, 116), (392, 352, 133, 599), (360, 361, 116, 115), (357, 360, 115, 114), (354, 357, 114, 113), (351, 354, 113, 112), (348, 351, 112, 111), (345, 348, 111, 110), (342, 345, 110, 109), (339, 342, 109, 108), (336, 339, 108, 107), (47, 193, 204, 48), (193, 192, 203, 204), (192, 191, 202, 203), (191, 190, 201, 202), (190, 189, 200, 201), (189, 188, 199, 200), (188, 187, 198, 199), (187, 186, 197, 198), (186, 185, 196, 197), (185, 184, 195, 196), (184, 183, 194, 195), (46, 182, 193, 47), (182, 181, 192, 193), (181, 180, 191, 192), (180, 179, 190, 191), (179, 178, 189, 190), (178, 177, 188, 189), (177, 176, 187, 188), (176, 175, 186, 187), (175, 174, 185, 186), (174, 173, 184, 185), (173, 172, 183, 184), (45, 171, 182, 46), (171, 170, 181, 182), (170, 169, 180, 181), (169, 168, 179, 180), (168, 167, 178, 179), (167, 166, 177, 178), (166, 165, 176, 177), (165, 164, 175, 176), (164, 163, 174, 175), (163, 162, 173, 174), (162, 161, 172, 173), (44, 160, 171, 45), (160, 159, 170, 171), (159, 158, 169, 170), (158, 157, 168, 169), (157, 156, 167, 168), (156, 155, 166, 167), (155, 154, 165, 166), (154, 153, 164, 165), (153, 152, 163, 164), (152, 151, 162, 163), (151, 150, 161, 162), (11, 127, 160, 44), (127, 126, 159, 160), (126, 125, 158, 159), (125, 124, 157, 158), (124, 123, 156, 157), (123, 122, 155, 156), (122, 121, 154, 155), (121, 120, 153, 154), (120, 119, 152, 153), (119, 118, 151, 152), (118, 117, 150, 151), (269, 261, 22, 29), (558, 563, 759, 760), (356, 399, 608, 130), (355, 353, 132, 131), (560, 557, 757, 758), (396, 355, 131, 603), (554, 559, 755, 756), (359, 403, 612, 128), (352, 350, 134, 133), (556, 553, 753, 754), (400, 358, 129, 607), (550, 555, 751, 752), (363, 404, 232, 256), (349, 347, 136, 135), (552, 549, 749, 750), (405, 362, 83, 611), (546, 551, 747, 748), (366, 411, 618, 80), (346, 344, 138, 137), (548, 545, 745, 746), (408, 365, 82, 614), (333, 336, 107, 106), (48, 204, 105, 8), (204, 203, 104, 105), (203, 202, 103, 104), (202, 201, 102, 103), (201, 200, 101, 102), (200, 199, 100, 101), (199, 198, 99, 100), (198, 197, 98, 99), (197, 196, 97, 98), (196, 195, 96, 97), (195, 194, 95, 96), (8, 105, 116, 23), (105, 104, 115, 116), (104, 103, 114, 115), (103, 102, 113, 114), (102, 101, 112, 113), (101, 100, 111, 112), (100, 99, 110, 111), (99, 98, 109, 110), (98, 97, 108, 109), (97, 96, 107, 108), (96, 95, 106, 107), (20, 84, 127, 11), (84, 85, 126, 127), (85, 86, 125, 126), (86, 87, 124, 125), (87, 88, 123, 124), (88, 89, 122, 123), (89, 90, 121, 122), (90, 91, 120, 121), (91, 92, 119, 120), (92, 93, 118, 119), (93, 94, 117, 118), (296, 267, 20, 53), (300, 303, 85, 84), (303, 306, 86, 85), (306, 309, 87, 86), (309, 312, 88, 87), (312, 315, 89, 88), (315, 318, 90, 89), (318, 321, 91, 90), (321, 324, 92, 91), (324, 327, 93, 92), (327, 329, 94, 93), (268, 269, 270), (271, 272, 273), (274, 275, 276), (277, 278, 279), (280, 281, 282), (283, 284, 285), (286, 287, 288), (289, 290, 291), (292, 293, 294), (295, 296, 297), (298, 299, 300), (301, 302, 303), (304, 305, 306), (307, 308, 309), (310, 311, 312), (313, 314, 315), (316, 317, 318), (319, 320, 321), (322, 323, 324), (325, 326, 327), (328, 329, 330), (331, 332, 333), (334, 335, 336), (337, 338, 339), (340, 341, 342), (343, 344, 345), (346, 347, 348), (349, 350, 351), (352, 353, 354), (355, 356, 357), (358, 359, 360), (361, 362, 363), (364, 365, 366, 367), (368, 369, 370, 371), (372, 373, 374, 375), (376, 377, 378, 379), (380, 381, 382, 383), (384, 385, 386, 387), (388, 389, 390, 391), (392, 393, 394, 395), (396, 397, 398, 399), (400, 401, 402, 403), (404, 405, 406, 407), (408, 409, 410, 411), (412, 413, 414, 415), (416, 417, 418, 419), (420, 421, 422, 423), (424, 425, 426, 427), (428, 429, 430, 431), (432, 433, 434, 435), (436, 437, 438, 439), (440, 441, 442, 443), (444, 445, 446, 447), (448, 449, 450, 451), (452, 453, 454, 455), (456, 457, 458, 459), (460, 461, 462, 463), (464, 465, 466, 467), (468, 469, 470, 471), (472, 473, 474, 475), (476, 477, 478, 479), (480, 481, 482, 483), (484, 485, 486, 487), (488, 489, 490, 491), (492, 493, 494, 495), (496, 497, 498, 499), (500, 501, 502, 503), (504, 505, 506, 507), (508, 509, 510, 511), (512, 513, 514, 515), (516, 517, 518, 519), (520, 521, 522, 523), (524, 525, 526, 527), (528, 529, 530, 531), (532, 533, 534, 535), (536, 537, 538, 539), (540, 541, 542, 543), (544, 545, 546, 547), (548, 549, 550, 551), (552, 553, 554, 555), (556, 557, 558, 559), (560, 561, 562, 563), (564, 565, 566, 567), (568, 569, 570, 571), (572, 573, 574, 575), (576, 577, 578, 579), (580, 581, 582, 583), (328, 262, 263, 329), (282, 263, 262, 280), (363, 264, 265, 361), (295, 266, 267, 296), (261, 269, 268, 260), (269, 272, 271, 270), (272, 275, 274, 273), (275, 278, 277, 276), (278, 282, 281, 279), (264, 283, 285, 265), (284, 286, 288, 285), (287, 289, 291, 288), (290, 292, 294, 291), (293, 297, 296, 294), (407, 284, 283, 404), (451, 287, 286, 448), (495, 290, 289, 492), (539, 293, 292, 536), (580, 295, 297, 581), (266, 298, 300, 267), (299, 301, 303, 300), (302, 304, 306, 303), (305, 307, 309, 306), (308, 310, 312, 309), (311, 313, 315, 312), (314, 316, 318, 315), (317, 319, 321, 318), (320, 322, 324, 321), (323, 325, 327, 324), (326, 330, 329, 327), (260, 331, 333, 261), (332, 334, 336, 333), (335, 337, 339, 336), (338, 340, 342, 339), (341, 343, 345, 342), (344, 346, 348, 345), (347, 349, 351, 348), (350, 352, 354, 351), (353, 355, 357, 354), (356, 358, 360, 357), (359, 362, 361, 360), (270, 365, 364, 268), (366, 369, 368, 367), (370, 373, 372, 371), (374, 377, 376, 375), (378, 381, 380, 379), (382, 385, 384, 383), (386, 389, 388, 387), (390, 393, 392, 391), (394, 397, 396, 395), (398, 401, 400, 399), (402, 406, 405, 403), (273, 409, 408, 271), (410, 413, 412, 411), (414, 417, 416, 415), (418, 421, 420, 419), (422, 425, 424, 423), (426, 429, 428, 427), (430, 433, 432, 431), (434, 437, 436, 435), (438, 441, 440, 439), (442, 445, 444, 443), (446, 450, 449, 447), (276, 453, 452, 274), (454, 457, 456, 455), (458, 461, 460, 459), (462, 465, 464, 463), (466, 469, 468, 467), (470, 473, 472, 471), (474, 477, 476, 475), (478, 481, 480, 479), (482, 485, 484, 483), (486, 489, 488, 487), (490, 494, 493, 491), (279, 497, 496, 277), (498, 501, 500, 499), (502, 505, 504, 503), (506, 509, 508, 507), (510, 513, 512, 511), (514, 517, 516, 515), (518, 521, 520, 519), (522, 525, 524, 523), (526, 529, 528, 527), (530, 533, 532, 531), (534, 538, 537, 535), (280, 540, 543, 281), (541, 544, 547, 542), (545, 548, 551, 546), (549, 552, 555, 550), (553, 556, 559, 554), (557, 560, 563, 558), (561, 564, 567, 562), (565, 568, 571, 566), (569, 572, 575, 570), (573, 576, 579, 574), (577, 583, 582, 578), (538, 582, 581, 539), (533, 579, 578, 534), (529, 575, 574, 530), (525, 571, 570, 526), (521, 567, 566, 522), (517, 563, 562, 518), (513, 559, 558, 514), (509, 555, 554, 510), (505, 551, 550, 506), (501, 547, 546, 502), (497, 543, 542, 498), (494, 537, 536, 495), (489, 532, 535, 490), (485, 528, 531, 486), (481, 524, 527, 482), (477, 520, 523, 478), (473, 516, 519, 474), (469, 512, 515, 470), (465, 508, 511, 466), (461, 504, 507, 462), (457, 500, 503, 458), (453, 496, 499, 454), (450, 493, 492, 451), (445, 488, 491, 446), (441, 484, 487, 442), (437, 480, 483, 438), (433, 476, 479, 434), (429, 472, 475, 430), (425, 468, 471, 426), (421, 464, 467, 422), (417, 460, 463, 418), (413, 456, 459, 414), (409, 452, 455, 410), (406, 449, 448, 407), (401, 444, 447, 402), (397, 440, 443, 398), (393, 436, 439, 394), (389, 432, 435, 390), (385, 428, 431, 386), (381, 424, 427, 382), (377, 420, 423, 378), (373, 416, 419, 374), (369, 412, 415, 370), (365, 408, 411, 366), (362, 405, 404, 363), (358, 400, 403, 359), (355, 396, 399, 356), (352, 392, 395, 353), (349, 388, 391, 350), (346, 384, 387, 347), (343, 380, 383, 344), (340, 376, 379, 341), (337, 372, 375, 338), (334, 368, 371, 335), (331, 364, 367, 332), (583, 299, 298, 580), (576, 302, 301, 577), (572, 305, 304, 573), (568, 308, 307, 569), (564, 311, 310, 565), (560, 314, 313, 561), (556, 317, 316, 557), (552, 320, 319, 553), (548, 323, 322, 549), (544, 326, 325, 545), (540, 328, 330, 541), (261, 333, 106, 22), (147, 251, 252, 81), (254, 225, 223, 253), (239, 231, 228, 238), (237, 229, 226, 236), (235, 227, 224, 234), (778, 777, 221, 222), (255, 256, 232, 242), (241, 233, 230, 240), (697, 243, 244, 740), (655, 245, 246, 698), (613, 247, 248, 656), (736, 735, 780, 779), (732, 731, 776, 775), (728, 727, 772, 771), (724, 723, 768, 767), (720, 719, 764, 763), (716, 715, 760, 759), (712, 711, 756, 755), (708, 707, 752, 751), (704, 703, 748, 747), (700, 699, 744, 743), (694, 693, 738, 737), (690, 689, 734, 733), (686, 685, 730, 729), (682, 681, 726, 725), (678, 677, 722, 721), (674, 673, 718, 717), (670, 669, 714, 713), (666, 665, 710, 709), (662, 661, 706, 705), (658, 657, 702, 701), (652, 651, 696, 695), (648, 647, 692, 691), (644, 643, 688, 687), (640, 639, 684, 683), (636, 635, 680, 679), (632, 631, 676, 675), (628, 627, 672, 671), (624, 623, 668, 667), (620, 619, 664, 663), (616, 615, 660, 659), (610, 609, 654, 653), (606, 605, 650, 649), (602, 601, 646, 645), (598, 597, 642, 641), (594, 593, 638, 637), (590, 589, 634, 633), (586, 585, 630, 629), (6, 12, 626, 625), (75, 76, 622, 621), (79, 80, 618, 617), (145, 146, 77, 78), (143, 144, 15, 74), (141, 142, 584, 2), (139, 140, 588, 587), (137, 138, 592, 591), (135, 136, 596, 595), (133, 134, 600, 599), (131, 132, 604, 603), (129, 130, 608, 607), (83, 128, 612, 611), (82, 249, 250, 614), (774, 773, 219, 220), (770, 769, 217, 218), (766, 765, 215, 216), (762, 761, 213, 214), (758, 757, 211, 212), (754, 753, 209, 210), (750, 749, 207, 208), (746, 745, 205, 206), (742, 741, 148, 149), (302, 576, 774, 220), (567, 521, 720, 763), (393, 390, 597, 598), (577, 301, 221, 777), (522, 566, 768, 723), (391, 392, 599, 600), (305, 572, 770, 218), (563, 517, 716, 759), (397, 394, 601, 602), (573, 304, 219, 773), (518, 562, 764, 719), (395, 396, 603, 604), (308, 568, 766, 216), (559, 513, 712, 755), (401, 398, 605, 606), (262, 328, 259, 258), (569, 307, 217, 769), (514, 558, 760, 715), (399, 400, 607, 608), (311, 564, 762, 214), (555, 509, 708, 751), (406, 402, 609, 610), (565, 310, 215, 765), (510, 554, 756, 711), (403, 405, 611, 612), (314, 560, 758, 212), (551, 505, 704, 747), (409, 273, 247, 613), (280, 262, 258, 257), (561, 313, 213, 761), (506, 550, 752, 707), (271, 408, 614, 250), (264, 363, 256, 255), (317, 556, 754, 210), (547, 501, 700, 743), (413, 410, 615, 616), (557, 316, 211, 757), (502, 546, 748, 703), (411, 412, 617, 618), (320, 552, 750, 208), (543, 497, 697, 740), (417, 414, 619, 620), (266, 295, 254, 253), (553, 319, 209, 753), (498, 542, 744, 699), (415, 416, 621, 622), (323, 548, 746, 206), (537, 494, 694, 737), (421, 418, 623, 624), (549, 322, 207, 749), (495, 536, 226, 229), (419, 420, 625, 626), (326, 544, 742, 149), (532, 489, 690, 733), (425, 422, 627, 628), (545, 325, 205, 745), (490, 535, 738, 693), (423, 424, 629, 630), (260, 268, 252, 251), (328, 540, 739, 259), (528, 485, 686, 729), (429, 426, 631, 632), (541, 330, 148, 741), (486, 531, 734, 689), (427, 428, 633, 634), (270, 271, 250, 249), (524, 481, 682, 725), (433, 430, 635, 636), (482, 527, 730, 685), (431, 432, 637, 638), (273, 274, 248, 247), (520, 477, 678, 721), (437, 434, 639, 640), (478, 523, 726, 681), (435, 436, 641, 642), (276, 277, 246, 245), (516, 473, 674, 717), (441, 438, 643, 644), (474, 519, 722, 677), (439, 440, 645, 646), (279, 281, 244, 243), (512, 469, 670, 713), (445, 442, 647, 648), (283, 264, 255, 242), (470, 515, 718, 673), (443, 444, 649, 650), (508, 465, 666, 709), (450, 446, 651, 652), (286, 284, 241, 240), (466, 511, 714, 669), (447, 449, 653, 654), (504, 461, 662, 705), (453, 276, 245, 655), (289, 287, 239, 238), (462, 507, 710, 665), (274, 452, 656, 248), (500, 457, 658, 701), (457, 454, 657, 658), (292, 290, 237, 236), (458, 503, 706, 661), (455, 456, 659, 660), (496, 453, 655, 698), (461, 458, 661, 662), (297, 293, 235, 234), (454, 499, 702, 657), (459, 460, 663, 664), (493, 450, 652, 695), (465, 462, 665, 666), (284, 407, 233, 241), (451, 492, 228, 231), (463, 464, 667, 668), (404, 283, 242, 232), (488, 445, 648, 691), (469, 466, 669, 670), (287, 451, 231, 239), (446, 491, 696, 651), (467, 468, 671, 672), (448, 286, 240, 230), (484, 441, 644, 687), (473, 470, 673, 674), (290, 495, 229, 237), (442, 487, 692, 647), (471, 472, 675, 676), (492, 289, 238, 228), (480, 437, 640, 683), (477, 474, 677, 678), (293, 539, 227, 235), (438, 483, 688, 643), (475, 476, 679, 680), (536, 292, 236, 226), (476, 433, 636, 679), (481, 478, 681, 682), (295, 580, 225, 254), (434, 479, 684, 639), (479, 480, 683, 684), (581, 297, 234, 224), (472, 429, 632, 675), (485, 482, 685, 686), (298, 266, 253, 223), (430, 475, 680, 635), (483, 484, 687, 688), (468, 425, 628, 671), (489, 486, 689, 690), (301, 299, 222, 221), (426, 471, 676, 631), (487, 488, 691, 692), (464, 421, 624, 667), (494, 490, 693, 694), (304, 302, 220, 219), (422, 467, 672, 627), (491, 493, 695, 696), (460, 417, 620, 663), (497, 279, 243, 697), (307, 305, 218, 217), (418, 463, 668, 623), (277, 496, 698, 246), (456, 413, 616, 659), (501, 498, 699, 700), (310, 308, 216, 215), (414, 459, 664, 619), (499, 500, 701, 702), (452, 409, 613, 656), (505, 502, 703, 704), (313, 311, 214, 213), (410, 455, 660, 615), (503, 504, 705, 706), (449, 406, 610, 653), (509, 506, 707, 708), (316, 314, 212, 211), (407, 448, 230, 233), (507, 508, 709, 710), (444, 401, 606, 649), (513, 510, 711, 712), (319, 317, 210, 209), (402, 447, 654, 609), (511, 512, 713, 714), (440, 397, 602, 645), (517, 514, 715, 716), (322, 320, 208, 207), (398, 443, 650, 605), (515, 516, 717, 718), (436, 393, 598, 641), (521, 518, 719, 720), (325, 323, 206, 205), (394, 439, 646, 601), (519, 520, 721, 722), (432, 389, 594, 637), (525, 522, 723, 724), (330, 326, 149, 148), (390, 435, 642, 597), (523, 524, 725, 726), (428, 385, 590, 633), (529, 526, 727, 728), (331, 260, 251, 147), (386, 431, 638, 593), (527, 528, 729, 730), (424, 381, 586, 629), (533, 530, 731, 732), (334, 332, 146, 145), (382, 427, 634, 589), (531, 532, 733, 734), (420, 377, 6, 625), (538, 534, 735, 736), (337, 335, 144, 143), (378, 423, 630, 585), (535, 537, 737, 738), (416, 373, 75, 621), (540, 280, 257, 739), (340, 338, 142, 141), (374, 419, 626, 12), (281, 543, 740, 244), (412, 369, 79, 617), (544, 541, 741, 742), (343, 341, 140, 139), (370, 415, 622, 76), (542, 547, 743, 744)])
_uv = me_cube.uv_layers.new(name='UVMap')
_uv.uv.foreach_set('vector', [0.8302, 0.5, 0.875, 0.5, 0.875, 0.75, 0.8302, 0.75, 0.7176, 0.9996, 0.7176, 0.955, 0.718, 0.9552, 0.718, 1.0, 0.6088, 0.0, 0.625, 0.0, 0.625, 0.25, 0.6088, 0.25, 0.3364, 0.5, 0.375, 0.5, 0.375, 0.75, 0.3364, 0.75, 0.6088, 0.5, 0.625, 0.5, 0.625, 0.75, 0.6088, 0.75, 0.6088, 0.4614, 0.625, 0.4614, 0.625, 0.5, 0.6088, 0.5, 0.375, 0.4614, 0.4237, 0.4614, 0.4237, 0.5, 0.375, 0.5, 0.375, 0.5, 0.4237, 0.5, 0.4237, 0.75, 0.375, 0.75, 0.375, 0.0, 0.4237, 0.0, 0.4237, 0.25, 0.375, 0.25, 0.6039, 0.949, 0.6039, 0.9911, 0.6039, 0.9911, 0.6039, 0.949, 0.5063, 0.03269, 0.3706, 0.03269, 0.3411, 0.003145, 0.5359, 0.003145, 0.3706, 0.8051, 0.3706, 0.9735, 0.3411, 1.003, 0.3411, 0.8241, 0.3706, 0.9735, 0.5063, 0.9735, 0.5359, 1.003, 0.3411, 1.003, 0.5063, 0.1779, 0.5063, 0.03269, 0.5359, 0.003145, 0.5359, 0.1575, 0.6964, 0.1022, 0.6144, 0.1022, 0.6144, 0.0006335, 0.6964, 0.0006335, 0.57, 0.7921, 0.57, 0.7558, 0.57, 0.7558, 0.57, 0.7921, 0.6039, 0.9911, 0.57, 0.9911, 0.57, 0.9911, 0.6039, 0.9911, 0.57, 0.7558, 0.6039, 0.7558, 0.6039, 0.7558, 0.57, 0.7558, 0.03092, 0.4186, 0.03059, 0.4228, 0.03002, 0.4201, 0.02998, 0.4201, 0.03077, 0.4392, 0.03051, 0.4407, 0.03021, 0.4395, 0.0303, 0.4394, 0.6116, 0.7488, 0.6116, 0.7873, 0.6113, 0.787, 0.6113, 0.7484, 0.6116, 0.9981, 0.6289, 0.9981, 0.6286, 0.9984, 0.6113, 0.9984, 0.02915, 0.4372, 0.02911, 0.4374, 0.02909, 0.4372, 0.02911, 0.4372, 0.03184, 0.4243, 0.03273, 0.4207, 0.03201, 0.4241, 0.03212, 0.4242, 0.0309, 0.442, 0.03131, 0.4402, 0.03124, 0.4419, 0.03108, 0.442, 0.02913, 0.4376, 0.02923, 0.4374, 0.0292, 0.4377, 0.02916, 0.4377, 0.03213, 0.4076, 0.03159, 0.4146, 0.03058, 0.4102, 0.03051, 0.4101, 0.03004, 0.4378, 0.02989, 0.4387, 0.02971, 0.4379, 0.02976, 0.4379, 0.1016, 0.2865, 0.09267, 0.3178, 0.1069, 0.2833, 0.1096, 0.2819, 0.03371, 0.4171, 0.03518, 0.4112, 0.03398, 0.4169, 0.03417, 0.417, 0.03014, 0.4394, 0.03038, 0.4383, 0.03034, 0.4394, 0.03025, 0.4394, 0.1025, 0.3287, 0.1091, 0.3094, 0.1118, 0.3263, 0.1106, 0.3272, 0.57, 0.9911, 0.57, 0.949, 0.57, 0.949, 0.57, 0.9911, 0.57, 0.949, 0.57, 0.9098, 0.57, 0.9098, 0.57, 0.949, 0.57, 0.9098, 0.57, 0.8705, 0.57, 0.8705, 0.57, 0.9098, 0.57, 0.8705, 0.57, 0.8313, 0.57, 0.8313, 0.57, 0.8705, 0.57, 0.8313, 0.57, 0.7921, 0.57, 0.7921, 0.57, 0.8313, 0.6925, 0.5749, 0.6105, 0.5749, 0.6105, 0.485, 0.6925, 0.485, 0.6925, 0.485, 0.6105, 0.485, 0.6105, 0.3913, 0.6925, 0.3913, 0.6925, 0.3913, 0.6105, 0.3913, 0.6105, 0.2936, 0.6964, 0.2936, 0.6964, 0.2936, 0.6105, 0.2936, 0.6144, 0.1999, 0.6964, 0.1999, 0.6964, 0.1999, 0.6144, 0.1999, 0.6144, 0.1022, 0.6964, 0.1022, 0.5063, 0.9735, 0.5063, 0.8051, 0.5359, 0.8241, 0.5359, 1.003, 0.5063, 0.8051, 0.5063, 0.6483, 0.5359, 0.6574, 0.5359, 0.8241, 0.5063, 0.6483, 0.5063, 0.4915, 0.5359, 0.4908, 0.5359, 0.6574, 0.5063, 0.4915, 0.5063, 0.3347, 0.5359, 0.3241, 0.5359, 0.4908, 0.5063, 0.3347, 0.5063, 0.1779, 0.5359, 0.1575, 0.5359, 0.3241, 0.3706, 0.03269, 0.3706, 0.1779, 0.3411, 0.1575, 0.3411, 0.003145, 0.3706, 0.1779, 0.3706, 0.3347, 0.3411, 0.3241, 0.3411, 0.1575, 0.3706, 0.3347, 0.3706, 0.4915, 0.3411, 0.4908, 0.3411, 0.3241, 0.3706, 0.4915, 0.3706, 0.6483, 0.3411, 0.6574, 0.3411, 0.4908, 0.3706, 0.6483, 0.3706, 0.8051, 0.3411, 0.8241, 0.3411, 0.6574, 0.6039, 0.7558, 0.6039, 0.7921, 0.6039, 0.7921, 0.6039, 0.7558, 0.6039, 0.7921, 0.6039, 0.8313, 0.6039, 0.8313, 0.6039, 0.7921, 0.6039, 0.8313, 0.6039, 0.8705, 0.6039, 0.8705, 0.6039, 0.8313, 0.6039, 0.8705, 0.6039, 0.9098, 0.6039, 0.9098, 0.6039, 0.8705, 0.6039, 0.9098, 0.6039, 0.949, 0.6039, 0.949, 0.6039, 0.9098, 0.375, 0.25, 0.4237, 0.25, 0.4237, 0.2948, 0.375, 0.2948, 0.375, 0.2948, 0.4237, 0.2948, 0.4237, 0.3364, 0.375, 0.3364, 0.375, 0.3364, 0.4237, 0.3364, 0.4237, 0.3781, 0.375, 0.3781, 0.375, 0.3781, 0.4237, 0.3781, 0.4237, 0.4198, 0.375, 0.4198, 0.375, 0.4198, 0.4237, 0.4198, 0.4237, 0.4614, 0.375, 0.4614, 0.6088, 0.25, 0.625, 0.25, 0.625, 0.2948, 0.6088, 0.2948, 0.6088, 0.2948, 0.625, 0.2948, 0.625, 0.3364, 0.6088, 0.3364, 0.6088, 0.3364, 0.625, 0.3364, 0.625, 0.3781, 0.6088, 0.3781, 0.6088, 0.3781, 0.625, 0.3781, 0.625, 0.4198, 0.6088, 0.4198, 0.6088, 0.4198, 0.625, 0.4198, 0.625, 0.4614, 0.6088, 0.4614, 0.125, 0.5, 0.1698, 0.5, 0.1698, 0.75, 0.125, 0.75, 0.1698, 0.5, 0.2114, 0.5, 0.2114, 0.75, 0.1698, 0.75, 0.2114, 0.5, 0.2531, 0.5, 0.2531, 0.75, 0.2114, 0.75, 0.2531, 0.5, 0.2948, 0.5, 0.2948, 0.75, 0.2531, 0.75, 0.2948, 0.5, 0.3364, 0.5, 0.3364, 0.75, 0.2948, 0.75, 0.7015, 0.9996, 0.7176, 0.9996, 0.718, 1.0, 0.7018, 1.0, 0.7176, 0.8304, 0.7176, 0.7888, 0.718, 0.7886, 0.718, 0.8302, 0.7176, 0.8719, 0.7176, 0.8304, 0.718, 0.8302, 0.718, 0.8719, 0.7176, 0.9135, 0.7176, 0.8719, 0.718, 0.8719, 0.718, 0.9136, 0.7176, 0.955, 0.7176, 0.9135, 0.718, 0.9136, 0.718, 0.9552, 0.625, 0.5, 0.6636, 0.5, 0.6636, 0.75, 0.625, 0.75, 0.6636, 0.5, 0.7052, 0.5, 0.7052, 0.75, 0.6636, 0.75, 0.7052, 0.5, 0.7469, 0.5, 0.7469, 0.75, 0.7052, 0.75, 0.7469, 0.5, 0.7886, 0.5, 0.7886, 0.75, 0.7469, 0.75, 0.7886, 0.5, 0.8302, 0.5, 0.8302, 0.75, 0.7886, 0.75, 0.6116, 0.9119, 0.6116, 0.9535, 0.6113, 0.9537, 0.6113, 0.912, 0.9418, 0.4482, 0.9418, 0.51, 0.7511, 0.51, 0.7511, 0.4482, 0.03417, 0.3891, 0.03325, 0.4009, 0.0313, 0.3934, 0.03119, 0.3933, 0.02958, 0.4369, 0.0295, 0.4375, 0.02938, 0.4371, 0.02941, 0.437, 0.05067, 0.2474, 0.06015, 0.3112, 0.02728, 0.3025, 0.02384, 0.2989, 0.03685, 0.4053, 0.03941, 0.3956, 0.03728, 0.4051, 0.0376, 0.4054, 0.02966, 0.4379, 0.02979, 0.4372, 0.02979, 0.4379, 0.02973, 0.4379, 0.07624, 0.3041, 0.08002, 0.2312, 0.1108, 0.2799, 0.1084, 0.2839, 0.03913, 0.3571, 0.03635, 0.3775, 0.03087, 0.3643, 0.03065, 0.3642, 0.02926, 0.4365, 0.02923, 0.437, 0.02918, 0.4367, 0.02919, 0.4367, 0.02976, 0.3434, 0.03913, 0.3571, 0.03065, 0.3642, 0.02869, 0.3636, 0.4241, 0.8719, 0.4241, 0.9135, 0.4237, 0.9136, 0.4237, 0.8719, 0.04256, 0.3861, 0.04759, 0.3713, 0.04328, 0.3869, 0.04383, 0.3873, 0.02934, 0.4371, 0.02941, 0.4366, 0.02943, 0.437, 0.0294, 0.4371, 0.04625, 0.3382, 0.03265, 0.3161, 0.0248, 0.301, 0.0285, 0.302, 0.06015, 0.3112, 0.04625, 0.3382, 0.0285, 0.302, 0.02728, 0.3025, 0.0295, 0.4375, 0.02934, 0.4371, 0.0294, 0.4371, 0.02938, 0.4371, 0.03057, 0.3837, 0.03417, 0.3891, 0.03119, 0.3933, 0.03019, 0.393, 0.05478, 0.3584, 0.06486, 0.3431, 0.05689, 0.3641, 0.05776, 0.3646, 0.02923, 0.4374, 0.02931, 0.4378, 0.0292, 0.4377, 0.0292, 0.4377, 0.03635, 0.3775, 0.03031, 0.3717, 0.0291, 0.3642, 0.03087, 0.3643, 0.09267, 0.3178, 0.07624, 0.3041, 0.1084, 0.2839, 0.1069, 0.2833, 0.6116, 0.8288, 0.6116, 0.8704, 0.6113, 0.8704, 0.6113, 0.8287, 0.02989, 0.4387, 0.02966, 0.4379, 0.02973, 0.4379, 0.02971, 0.4379, 0.03022, 0.4047, 0.03213, 0.4076, 0.03051, 0.4101, 0.02994, 0.41, 0.07767, 0.3383, 0.08901, 0.3426, 0.08476, 0.3557, 0.08573, 0.3555, 0.02942, 0.4383, 0.02953, 0.4391, 0.02933, 0.4389, 0.02934, 0.4389, 0.03325, 0.4009, 0.03032, 0.3981, 0.03034, 0.3933, 0.0313, 0.3934, 0.1079, 0.3384, 0.1025, 0.3287, 0.1106, 0.3272, 0.1102, 0.3272, 0.03051, 0.4407, 0.03014, 0.4394, 0.03025, 0.4394, 0.03021, 0.4395, 0.02981, 0.4169, 0.03092, 0.4186, 0.02998, 0.4201, 0.02964, 0.42, 0.09836, 0.3478, 0.1064, 0.3512, 0.1015, 0.3626, 0.1024, 0.3626, 0.02971, 0.44, 0.02989, 0.4415, 0.02955, 0.4409, 0.02956, 0.4409, 0.6116, 0.7873, 0.6116, 0.8288, 0.6113, 0.8287, 0.6113, 0.787, 0.03159, 0.4146, 0.02992, 0.413, 0.03001, 0.4101, 0.03058, 0.4102, 0.03151, 0.4441, 0.0309, 0.442, 0.03108, 0.442, 0.03102, 0.4421, 0.02952, 0.4242, 0.03018, 0.4252, 0.02962, 0.4261, 0.02942, 0.426, 0.02908, 0.433, 0.02912, 0.4325, 0.0291, 0.4329, 0.0291, 0.4329, 0.03018, 0.4429, 0.03047, 0.4454, 0.02989, 0.4445, 0.02991, 0.4445, 0.03059, 0.4228, 0.0296, 0.4218, 0.02968, 0.4201, 0.03002, 0.4201, 0.03316, 0.4498, 0.03216, 0.4462, 0.03245, 0.4463, 0.03234, 0.4464, 0.02933, 0.4285, 0.02972, 0.4291, 0.02939, 0.4296, 0.02927, 0.4296, 0.02915, 0.4321, 0.02921, 0.4311, 0.02917, 0.4317, 0.02918, 0.4317, 0.03095, 0.4478, 0.03142, 0.4519, 0.03043, 0.4505, 0.03047, 0.4504, 0.02897, 0.4332, 0.029, 0.4334, 0.029, 0.4334, 0.02896, 0.4332, 0.02997, 0.4277, 0.02938, 0.4271, 0.02945, 0.4261, 0.02965, 0.4261, 0.02891, 0.4324, 0.02897, 0.4332, 0.02896, 0.4332, 0.02888, 0.4324, 0.02881, 0.4308, 0.02891, 0.4324, 0.02888, 0.4324, 0.02876, 0.4308, 0.02863, 0.428, 0.02881, 0.4308, 0.02876, 0.4308, 0.02854, 0.428, 0.02831, 0.4232, 0.02863, 0.428, 0.02854, 0.428, 0.02816, 0.4232, 0.02772, 0.4151, 0.02831, 0.4232, 0.02816, 0.4232, 0.02747, 0.4151, 0.02676, 0.4014, 0.02772, 0.4151, 0.02747, 0.4151, 0.02634, 0.4014, 0.02408, 0.3783, 0.02676, 0.4014, 0.02634, 0.4014, 0.02319, 0.3782, 0.008551, 0.3283, 0.02408, 0.3783, 0.02319, 0.3782, 0.004535, 0.3272, 0.06335, 0.1208, 0.008551, 0.3283, 0.004535, 0.3272, 0.06184, 3.611e-05, 0.4237, 0.4198, 0.441, 0.4198, 0.441, 0.4614, 0.4237, 0.4614, 0.441, 0.4198, 0.4578, 0.4198, 0.4578, 0.4614, 0.441, 0.4614, 0.4578, 0.4198, 0.4746, 0.4198, 0.4746, 0.4614, 0.4578, 0.4614, 0.4746, 0.4198, 0.4914, 0.4198, 0.4914, 0.4614, 0.4746, 0.4614, 0.4914, 0.4198, 0.5081, 0.4198, 0.5081, 0.4614, 0.4914, 0.4614, 0.5081, 0.4198, 0.5249, 0.4198, 0.5249, 0.4614, 0.5081, 0.4614, 0.5249, 0.4198, 0.5417, 0.4198, 0.5417, 0.4614, 0.5249, 0.4614, 0.5417, 0.4198, 0.5585, 0.4198, 0.5585, 0.4614, 0.5417, 0.4614, 0.5585, 0.4198, 0.5752, 0.4198, 0.5752, 0.4614, 0.5585, 0.4614, 0.5752, 0.4198, 0.592, 0.4198, 0.592, 0.4614, 0.5752, 0.4614, 0.592, 0.4198, 0.6088, 0.4198, 0.6088, 0.4614, 0.592, 0.4614, 0.4237, 0.3781, 0.441, 0.3781, 0.441, 0.4198, 0.4237, 0.4198, 0.441, 0.3781, 0.4578, 0.3781, 0.4578, 0.4198, 0.441, 0.4198, 0.4578, 0.3781, 0.4746, 0.3781, 0.4746, 0.4198, 0.4578, 0.4198, 0.4746, 0.3781, 0.4914, 0.3781, 0.4914, 0.4198, 0.4746, 0.4198, 0.4914, 0.3781, 0.5081, 0.3781, 0.5081, 0.4198, 0.4914, 0.4198, 0.5081, 0.3781, 0.5249, 0.3781, 0.5249, 0.4198, 0.5081, 0.4198, 0.5249, 0.3781, 0.5417, 0.3781, 0.5417, 0.4198, 0.5249, 0.4198, 0.5417, 0.3781, 0.5585, 0.3781, 0.5585, 0.4198, 0.5417, 0.4198, 0.5585, 0.3781, 0.5752, 0.3781, 0.5752, 0.4198, 0.5585, 0.4198, 0.5752, 0.3781, 0.592, 0.3781, 0.592, 0.4198, 0.5752, 0.4198, 0.592, 0.3781, 0.6088, 0.3781, 0.6088, 0.4198, 0.592, 0.4198, 0.4237, 0.3364, 0.441, 0.3364, 0.441, 0.3781, 0.4237, 0.3781, 0.441, 0.3364, 0.4578, 0.3364, 0.4578, 0.3781, 0.441, 0.3781, 0.4578, 0.3364, 0.4746, 0.3364, 0.4746, 0.3781, 0.4578, 0.3781, 0.4746, 0.3364, 0.4914, 0.3364, 0.4914, 0.3781, 0.4746, 0.3781, 0.4914, 0.3364, 0.5081, 0.3364, 0.5081, 0.3781, 0.4914, 0.3781, 0.5081, 0.3364, 0.5249, 0.3364, 0.5249, 0.3781, 0.5081, 0.3781, 0.5249, 0.3364, 0.5417, 0.3364, 0.5417, 0.3781, 0.5249, 0.3781, 0.5417, 0.3364, 0.5585, 0.3364, 0.5585, 0.3781, 0.5417, 0.3781, 0.5585, 0.3364, 0.5752, 0.3364, 0.5752, 0.3781, 0.5585, 0.3781, 0.5752, 0.3364, 0.592, 0.3364, 0.592, 0.3781, 0.5752, 0.3781, 0.592, 0.3364, 0.6088, 0.3364, 0.6088, 0.3781, 0.592, 0.3781, 0.4237, 0.2948, 0.441, 0.2948, 0.441, 0.3364, 0.4237, 0.3364, 0.441, 0.2948, 0.4578, 0.2948, 0.4578, 0.3364, 0.441, 0.3364, 0.4578, 0.2948, 0.4746, 0.2948, 0.4746, 0.3364, 0.4578, 0.3364, 0.4746, 0.2948, 0.4914, 0.2948, 0.4914, 0.3364, 0.4746, 0.3364, 0.4914, 0.2948, 0.5081, 0.2948, 0.5081, 0.3364, 0.4914, 0.3364, 0.5081, 0.2948, 0.5249, 0.2948, 0.5249, 0.3364, 0.5081, 0.3364, 0.5249, 0.2948, 0.5417, 0.2948, 0.5417, 0.3364, 0.5249, 0.3364, 0.5417, 0.2948, 0.5585, 0.2948, 0.5585, 0.3364, 0.5417, 0.3364, 0.5585, 0.2948, 0.5752, 0.2948, 0.5752, 0.3364, 0.5585, 0.3364, 0.5752, 0.2948, 0.592, 0.2948, 0.592, 0.3364, 0.5752, 0.3364, 0.592, 0.2948, 0.6088, 0.2948, 0.6088, 0.3364, 0.592, 0.3364, 0.4237, 0.25, 0.441, 0.25, 0.441, 0.2948, 0.4237, 0.2948, 0.441, 0.25, 0.4578, 0.25, 0.4578, 0.2948, 0.441, 0.2948, 0.4578, 0.25, 0.4746, 0.25, 0.4746, 0.2948, 0.4578, 0.2948, 0.4746, 0.25, 0.4914, 0.25, 0.4914, 0.2948, 0.4746, 0.2948, 0.4914, 0.25, 0.5081, 0.25, 0.5081, 0.2948, 0.4914, 0.2948, 0.5081, 0.25, 0.5249, 0.25, 0.5249, 0.2948, 0.5081, 0.2948, 0.5249, 0.25, 0.5417, 0.25, 0.5417, 0.2948, 0.5249, 0.2948, 0.5417, 0.25, 0.5585, 0.25, 0.5585, 0.2948, 0.5417, 0.2948, 0.5585, 0.25, 0.5752, 0.25, 0.5752, 0.2948, 0.5585, 0.2948, 0.5752, 0.25, 0.592, 0.25, 0.592, 0.2948, 0.5752, 0.2948, 0.592, 0.25, 0.6088, 0.25, 0.6088, 0.2948, 0.592, 0.2948, 0.7176, 0.7888, 0.7176, 0.7504, 0.718, 0.75, 0.718, 0.7886, 0.03591, 0.4592, 0.03425, 0.4533, 0.03472, 0.4534, 0.03454, 0.4536, 0.02921, 0.4311, 0.02943, 0.4314, 0.02924, 0.4317, 0.02917, 0.4317, 0.02924, 0.4302, 0.02933, 0.4285, 0.02927, 0.4296, 0.02929, 0.4296, 0.0322, 0.4559, 0.03297, 0.4629, 0.03128, 0.4604, 0.03135, 0.4604, 0.02959, 0.4306, 0.02924, 0.4302, 0.02929, 0.4296, 0.0294, 0.4297, 0.04067, 0.4747, 0.03777, 0.465, 0.03855, 0.465, 0.03823, 0.4652, 0.02912, 0.4325, 0.02924, 0.4328, 0.02913, 0.4329, 0.0291, 0.4329, 0.02938, 0.4271, 0.02952, 0.4242, 0.02942, 0.426, 0.02945, 0.4261, 0.03428, 0.4696, 0.0356, 0.4814, 0.03249, 0.4772, 0.03262, 0.477, 0.02934, 0.4323, 0.02915, 0.4321, 0.02918, 0.4317, 0.02925, 0.4317, 0.04982, 0.4988, 0.04415, 0.4841, 0.04546, 0.4829, 0.04492, 0.4833, 0.02906, 0.4332, 0.0291, 0.4334, 0.02906, 0.4334, 0.02905, 0.4334, 0.0296, 0.4218, 0.02981, 0.4169, 0.02964, 0.42, 0.02968, 0.4201, 0.03812, 0.4929, 0.04174, 0.5133, 0.03288, 0.5061, 0.03312, 0.506, 0.02918, 0.4332, 0.02908, 0.433, 0.0291, 0.4329, 0.02914, 0.4329, 0.0686, 0.5263, 0.05762, 0.5115, 0.06048, 0.5053, 0.05964, 0.5057, 0.08901, 0.3426, 0.08815, 0.3738, 0.08454, 0.3575, 0.08476, 0.3557, 0.02992, 0.413, 0.03022, 0.4047, 0.02994, 0.41, 0.03001, 0.4101, 0.04968, 0.5321, 0.06557, 0.5584, 0.03217, 0.5692, 0.0338, 0.5699, 0.09701, 0.3756, 0.09836, 0.3478, 0.1024, 0.3626, 0.102, 0.3642, 0.1194, 0.3033, 0.06335, 0.1208, 0.06184, 3.611e-05, 0.1236, 0.307, 0.4237, 0.4614, 0.441, 0.4614, 0.441, 0.5, 0.4237, 0.5, 0.441, 0.4614, 0.4578, 0.4614, 0.4578, 0.5, 0.441, 0.5, 0.4578, 0.4614, 0.4746, 0.4614, 0.4746, 0.5, 0.4578, 0.5, 0.4746, 0.4614, 0.4914, 0.4614, 0.4914, 0.5, 0.4746, 0.5, 0.4914, 0.4614, 0.5081, 0.4614, 0.5081, 0.5, 0.4914, 0.5, 0.5081, 0.4614, 0.5249, 0.4614, 0.5249, 0.5, 0.5081, 0.5, 0.5249, 0.4614, 0.5417, 0.4614, 0.5417, 0.5, 0.5249, 0.5, 0.5417, 0.4614, 0.5585, 0.4614, 0.5585, 0.5, 0.5417, 0.5, 0.5585, 0.4614, 0.5752, 0.4614, 0.5752, 0.5, 0.5585, 0.5, 0.5752, 0.4614, 0.592, 0.4614, 0.592, 0.5, 0.5752, 0.5, 0.592, 0.4614, 0.6088, 0.4614, 0.6088, 0.5, 0.592, 0.5, 0.4237, 0.5, 0.441, 0.5, 0.441, 0.75, 0.4237, 0.75, 0.441, 0.5, 0.4578, 0.5, 0.4578, 0.75, 0.441, 0.75, 0.4578, 0.5, 0.4746, 0.5, 0.4746, 0.75, 0.4578, 0.75, 0.4746, 0.5, 0.4914, 0.5, 0.4914, 0.75, 0.4746, 0.75, 0.4914, 0.5, 0.5081, 0.5, 0.5081, 0.75, 0.4914, 0.75, 0.5081, 0.5, 0.5249, 0.5, 0.5249, 0.75, 0.5081, 0.75, 0.5249, 0.5, 0.5417, 0.5, 0.5417, 0.75, 0.5249, 0.75, 0.5417, 0.5, 0.5585, 0.5, 0.5585, 0.75, 0.5417, 0.75, 0.5585, 0.5, 0.5752, 0.5, 0.5752, 0.75, 0.5585, 0.75, 0.5752, 0.5, 0.592, 0.5, 0.592, 0.75, 0.5752, 0.75, 0.592, 0.5, 0.6088, 0.5, 0.6088, 0.75, 0.592, 0.75, 0.4237, 0.0, 0.441, 0.0, 0.441, 0.25, 0.4237, 0.25, 0.441, 0.0, 0.4578, 0.0, 0.4578, 0.25, 0.441, 0.25, 0.4578, 0.0, 0.4746, 0.0, 0.4746, 0.25, 0.4578, 0.25, 0.4746, 0.0, 0.4914, 0.0, 0.4914, 0.25, 0.4746, 0.25, 0.4914, 0.0, 0.5081, 0.0, 0.5081, 0.25, 0.4914, 0.25, 0.5081, 0.0, 0.5249, 0.0, 0.5249, 0.25, 0.5081, 0.25, 0.5249, 0.0, 0.5417, 0.0, 0.5417, 0.25, 0.5249, 0.25, 0.5417, 0.0, 0.5585, 0.0, 0.5585, 0.25, 0.5417, 0.25, 0.5585, 0.0, 0.5752, 0.0, 0.5752, 0.25, 0.5585, 0.25, 0.5752, 0.0, 0.592, 0.0, 0.592, 0.25, 0.5752, 0.25, 0.592, 0.0, 0.6088, 0.0, 0.6088, 0.25, 0.592, 0.25, 0.6116, 0.9535, 0.6116, 0.9981, 0.6113, 0.9984, 0.6113, 0.9537, 0.6289, 0.9981, 0.6456, 0.9981, 0.6454, 0.9984, 0.6286, 0.9984, 0.6456, 0.9981, 0.6623, 0.9981, 0.6622, 0.9984, 0.6454, 0.9984, 0.02891, 0.4398, 0.0288, 0.4426, 0.02873, 0.4426, 0.02885, 0.4398, 0.6791, 0.9981, 0.6958, 0.9981, 0.6957, 0.9984, 0.6789, 0.9984, 0.02859, 0.4474, 0.02821, 0.4555, 0.02802, 0.4555, 0.02841, 0.4474, 0.7125, 0.9981, 0.7292, 0.9981, 0.7293, 0.9984, 0.7125, 0.9984, 0.0276, 0.4692, 0.02548, 0.4923, 0.02495, 0.4925, 0.02708, 0.4693, 0.6513, 0.9996, 0.6681, 0.9996, 0.6682, 1.0, 0.6515, 1.0, 0.009433, 0.5429, 0.07923, 0.7528, 0.07997, 1.0, 3.611e-05, 0.5435, 0.6848, 0.9996, 0.7015, 0.9996, 0.7018, 1.0, 0.685, 1.0, 0.1079, 0.3384, 0.1113, 0.3433, 0.1064, 0.3512, 0.1051, 0.3789, 0.1108, 0.3859, 0.1049, 0.3951, 0.105, 0.4257, 0.1116, 0.4337, 0.1053, 0.4421, 0.1064, 0.4727, 0.1127, 0.4815, 0.1072, 0.4888, 0.1115, 0.529, 0.1096, 0.5165, 0.1147, 0.524, 0.02905, 0.4336, 0.02908, 0.4338, 0.029, 0.4336, 0.0291, 0.4342, 0.02912, 0.4345, 0.029, 0.4343, 0.02913, 0.4351, 0.02914, 0.4355, 0.029, 0.4353, 0.02914, 0.4361, 0.02913, 0.4364, 0.02902, 0.4363, 0.02909, 0.437, 0.02904, 0.437, 0.02911, 0.4368, 0.02911, 0.4374, 0.02913, 0.4376, 0.02902, 0.4374, 0.02919, 0.4381, 0.02922, 0.4385, 0.02897, 0.4382, 0.0293, 0.4395, 0.02935, 0.4404, 0.02891, 0.4398, 0.02949, 0.4421, 0.02957, 0.4435, 0.0288, 0.4426, 0.02979, 0.4464, 0.02991, 0.4488, 0.02859, 0.4474, 0.03026, 0.4537, 0.03045, 0.4576, 0.02821, 0.4555, 0.03099, 0.4659, 0.03122, 0.4725, 0.0276, 0.4692, 0.03186, 0.4869, 0.03178, 0.4989, 0.02548, 0.4923, 0.03179, 0.5274, 0.03559, 0.555, 0.009433, 0.5429, 0.05889, 0.6248, 0.08942, 0.6396, 0.07923, 0.7528, 0.1136, 0.5579, 0.1234, 0.5648, 0.1081, 0.5815, 0.1091, 0.3094, 0.1016, 0.2865, 0.1194, 0.3033, 0.08002, 0.2312, 0.05067, 0.2474, 0.06335, 0.1208, 0.03265, 0.3161, 0.02976, 0.3434, 0.008551, 0.3283, 0.03031, 0.3717, 0.03057, 0.3837, 0.02408, 0.3783, 0.03032, 0.3981, 0.03022, 0.4047, 0.02676, 0.4014, 0.02992, 0.413, 0.02981, 0.4169, 0.02772, 0.4151, 0.0296, 0.4218, 0.02952, 0.4242, 0.02831, 0.4232, 0.02938, 0.4271, 0.02933, 0.4285, 0.02863, 0.428, 0.02924, 0.4302, 0.02921, 0.4311, 0.02881, 0.4308, 0.02915, 0.4321, 0.02912, 0.4325, 0.02891, 0.4324, 0.02897, 0.4332, 0.02908, 0.433, 0.02906, 0.4332, 0.1025, 0.3287, 0.09836, 0.3478, 0.08901, 0.3426, 0.09267, 0.3178, 0.07624, 0.3041, 0.07767, 0.3383, 0.06486, 0.3431, 0.06015, 0.3112, 0.04625, 0.3382, 0.05478, 0.3584, 0.04759, 0.3713, 0.03913, 0.3571, 0.03635, 0.3775, 0.04256, 0.3861, 0.03941, 0.3956, 0.03417, 0.3891, 0.03325, 0.4009, 0.03685, 0.4053, 0.03518, 0.4112, 0.03213, 0.4076, 0.03159, 0.4146, 0.03371, 0.4171, 0.03273, 0.4207, 0.03092, 0.4186, 0.03059, 0.4228, 0.03184, 0.4243, 0.03125, 0.4264, 0.03018, 0.4252, 0.02997, 0.4277, 0.03072, 0.4286, 0.03036, 0.4299, 0.02972, 0.4291, 0.02959, 0.4306, 0.03002, 0.4312, 0.0298, 0.4319, 0.02943, 0.4314, 0.02934, 0.4323, 0.02959, 0.4327, 0.02944, 0.4331, 0.02924, 0.4328, 0.0291, 0.4334, 0.02918, 0.4332, 0.0293, 0.4335, 0.02919, 0.4336, 0.09701, 0.3756, 0.09652, 0.3959, 0.08793, 0.3956, 0.08815, 0.3738, 0.07776, 0.3735, 0.07888, 0.396, 0.06991, 0.398, 0.06802, 0.3765, 0.05869, 0.3843, 0.06175, 0.4025, 0.05484, 0.4069, 0.05162, 0.3915, 0.04615, 0.4007, 0.04908, 0.4124, 0.04468, 0.4164, 0.04204, 0.4069, 0.03908, 0.4136, 0.04109, 0.4207, 0.03844, 0.4235, 0.0367, 0.4177, 0.03502, 0.422, 0.03627, 0.4263, 0.03468, 0.428, 0.03361, 0.4246, 0.03262, 0.4272, 0.03337, 0.4298, 0.03241, 0.4309, 0.03177, 0.4288, 0.03117, 0.4304, 0.03162, 0.432, 0.03104, 0.4326, 0.03066, 0.4313, 0.03029, 0.4323, 0.03055, 0.4332, 0.03019, 0.4336, 0.02997, 0.4328, 0.02974, 0.4334, 0.02989, 0.434, 0.02966, 0.4342, 0.02953, 0.4337, 0.02923, 0.4341, 0.02938, 0.4339, 0.02945, 0.4344, 0.02928, 0.4345, 0.09667, 0.424, 0.09706, 0.4441, 0.0887, 0.4446, 0.08829, 0.4239, 0.07944, 0.4242, 0.07984, 0.4447, 0.07142, 0.4444, 0.07104, 0.4248, 0.06301, 0.4261, 0.06333, 0.4434, 0.05648, 0.4425, 0.0562, 0.4272, 0.05035, 0.4288, 0.05056, 0.4411, 0.04589, 0.4402, 0.04571, 0.4299, 0.04198, 0.4311, 0.0421, 0.4391, 0.03919, 0.4384, 0.03908, 0.4319, 0.03681, 0.4327, 0.03689, 0.4376, 0.03512, 0.4372, 0.03506, 0.4332, 0.03369, 0.4337, 0.03374, 0.4367, 0.03267, 0.4365, 0.03263, 0.434, 0.03181, 0.4343, 0.03184, 0.4362, 0.03119, 0.436, 0.03117, 0.4345, 0.03067, 0.4347, 0.03068, 0.4358, 0.03028, 0.4357, 0.03027, 0.4348, 0.02995, 0.4349, 0.02996, 0.4356, 0.0297, 0.4356, 0.0297, 0.435, 0.0293, 0.4351, 0.02948, 0.435, 0.02949, 0.4355, 0.02931, 0.4355, 0.09799, 0.4722, 0.09927, 0.4925, 0.09052, 0.4946, 0.08944, 0.4729, 0.08038, 0.4728, 0.08016, 0.4954, 0.07031, 0.4928, 0.07133, 0.4712, 0.06296, 0.467, 0.06057, 0.4853, 0.05317, 0.4784, 0.05585, 0.4629, 0.04986, 0.4575, 0.04732, 0.4694, 0.04297, 0.4633, 0.0453, 0.4537, 0.04155, 0.4495, 0.03976, 0.4567, 0.03725, 0.4527, 0.03881, 0.4468, 0.03654, 0.4441, 0.03542, 0.4484, 0.03393, 0.4459, 0.03489, 0.4424, 0.03353, 0.4407, 0.03285, 0.4433, 0.03196, 0.4417, 0.03254, 0.4396, 0.03171, 0.4386, 0.03131, 0.4402, 0.03077, 0.4392, 0.03111, 0.4379, 0.03061, 0.4373, 0.03038, 0.4383, 0.03004, 0.4378, 0.03024, 0.437, 0.02992, 0.4366, 0.02979, 0.4372, 0.02958, 0.4369, 0.02968, 0.4364, 0.0293, 0.4361, 0.02947, 0.4362, 0.02941, 0.4366, 0.02926, 0.4365, 0.1064, 0.5389, 0.09743, 0.5504, 0.09263, 0.5258, 0.1017, 0.5202, 0.08131, 0.5648, 0.06557, 0.5584, 0.0686, 0.5263, 0.08148, 0.5306, 0.04968, 0.5321, 0.04174, 0.5133, 0.04982, 0.4988, 0.05762, 0.5115, 0.03812, 0.4929, 0.0356, 0.4814, 0.04067, 0.4747, 0.04415, 0.4841, 0.03428, 0.4696, 0.03297, 0.4629, 0.03591, 0.4592, 0.03777, 0.465, 0.0322, 0.4559, 0.03142, 0.4519, 0.03316, 0.4498, 0.03425, 0.4533, 0.03095, 0.4478, 0.03047, 0.4454, 0.03151, 0.4441, 0.03216, 0.4462, 0.03018, 0.4429, 0.02989, 0.4415, 0.03051, 0.4407, 0.0309, 0.442, 0.02971, 0.44, 0.02953, 0.4391, 0.02989, 0.4387, 0.03014, 0.4394, 0.02942, 0.4383, 0.02931, 0.4378, 0.0295, 0.4375, 0.02966, 0.4379, 0.02915, 0.4372, 0.02923, 0.437, 0.02934, 0.4371, 0.02923, 0.4374, 0.1136, 0.5579, 0.1159, 0.5425, 0.1175, 0.5404, 0.1234, 0.5648, 0.1147, 0.524, 0.1175, 0.5404, 0.1159, 0.5425, 0.1115, 0.529, 0.02906, 0.4332, 0.02902, 0.4334, 0.029, 0.4334, 0.02897, 0.4332, 0.02909, 0.437, 0.02906, 0.4372, 0.02904, 0.4372, 0.02904, 0.437, 0.1137, 0.3272, 0.1113, 0.3433, 0.1079, 0.3384, 0.1118, 0.325, 0.1113, 0.3433, 0.1108, 0.3859, 0.1051, 0.3789, 0.1064, 0.3512, 0.1108, 0.3859, 0.1116, 0.4337, 0.105, 0.4257, 0.1049, 0.3951, 0.1116, 0.4337, 0.1127, 0.4815, 0.1064, 0.4727, 0.1053, 0.4421, 0.1127, 0.4815, 0.1147, 0.524, 0.1096, 0.5165, 0.1072, 0.4888, 0.02902, 0.4334, 0.02905, 0.4336, 0.029, 0.4336, 0.029, 0.4334, 0.02908, 0.4338, 0.0291, 0.4342, 0.029, 0.4343, 0.029, 0.4336, 0.02912, 0.4345, 0.02913, 0.4351, 0.029, 0.4353, 0.029, 0.4343, 0.02914, 0.4355, 0.02914, 0.4361, 0.02902, 0.4363, 0.029, 0.4353, 0.02913, 0.4364, 0.02911, 0.4368, 0.02904, 0.437, 0.02902, 0.4363, 0.02919, 0.4336, 0.02908, 0.4338, 0.02905, 0.4336, 0.0291, 0.4334, 0.02928, 0.4345, 0.02912, 0.4345, 0.0291, 0.4342, 0.02923, 0.4341, 0.02931, 0.4355, 0.02914, 0.4355, 0.02913, 0.4351, 0.0293, 0.4351, 0.02926, 0.4365, 0.02913, 0.4364, 0.02914, 0.4361, 0.0293, 0.4361, 0.02915, 0.4372, 0.02909, 0.437, 0.02911, 0.4368, 0.02923, 0.437, 0.02906, 0.4372, 0.02911, 0.4374, 0.02902, 0.4374, 0.02904, 0.4372, 0.02913, 0.4376, 0.02919, 0.4381, 0.02897, 0.4382, 0.02902, 0.4374, 0.02922, 0.4385, 0.0293, 0.4395, 0.02891, 0.4398, 0.02897, 0.4382, 0.02935, 0.4404, 0.02949, 0.4421, 0.0288, 0.4426, 0.02891, 0.4398, 0.02957, 0.4435, 0.02979, 0.4464, 0.02859, 0.4474, 0.0288, 0.4426, 0.02991, 0.4488, 0.03026, 0.4537, 0.02821, 0.4555, 0.02859, 0.4474, 0.03045, 0.4576, 0.03099, 0.4659, 0.0276, 0.4692, 0.02821, 0.4555, 0.03122, 0.4725, 0.03186, 0.4869, 0.02548, 0.4923, 0.0276, 0.4692, 0.03178, 0.4989, 0.03179, 0.5274, 0.009433, 0.5429, 0.02548, 0.4923, 0.03559, 0.555, 0.05889, 0.6248, 0.07923, 0.7528, 0.009433, 0.5429, 0.08942, 0.6396, 0.1081, 0.5815, 0.1234, 0.5648, 0.07923, 0.7528, 0.1118, 0.325, 0.1091, 0.3094, 0.1194, 0.3033, 0.1137, 0.3272, 0.1016, 0.2865, 0.08002, 0.2312, 0.06335, 0.1208, 0.1194, 0.3033, 0.05067, 0.2474, 0.03265, 0.3161, 0.008551, 0.3283, 0.06335, 0.1208, 0.02976, 0.3434, 0.03031, 0.3717, 0.02408, 0.3783, 0.008551, 0.3283, 0.03057, 0.3837, 0.03032, 0.3981, 0.02676, 0.4014, 0.02408, 0.3783, 0.03022, 0.4047, 0.02992, 0.413, 0.02772, 0.4151, 0.02676, 0.4014, 0.02981, 0.4169, 0.0296, 0.4218, 0.02831, 0.4232, 0.02772, 0.4151, 0.02952, 0.4242, 0.02938, 0.4271, 0.02863, 0.428, 0.02831, 0.4232, 0.02933, 0.4285, 0.02924, 0.4302, 0.02881, 0.4308, 0.02863, 0.428, 0.02921, 0.4311, 0.02915, 0.4321, 0.02891, 0.4324, 0.02881, 0.4308, 0.02912, 0.4325, 0.02908, 0.433, 0.02897, 0.4332, 0.02891, 0.4324, 0.1064, 0.3512, 0.09836, 0.3478, 0.1025, 0.3287, 0.1079, 0.3384, 0.08901, 0.3426, 0.07767, 0.3383, 0.07624, 0.3041, 0.09267, 0.3178, 0.06486, 0.3431, 0.05478, 0.3584, 0.04625, 0.3382, 0.06015, 0.3112, 0.04759, 0.3713, 0.04256, 0.3861, 0.03635, 0.3775, 0.03913, 0.3571, 0.03941, 0.3956, 0.03685, 0.4053, 0.03325, 0.4009, 0.03417, 0.3891, 0.03518, 0.4112, 0.03371, 0.4171, 0.03159, 0.4146, 0.03213, 0.4076, 0.03273, 0.4207, 0.03184, 0.4243, 0.03059, 0.4228, 0.03092, 0.4186, 0.03125, 0.4264, 0.03072, 0.4286, 0.02997, 0.4277, 0.03018, 0.4252, 0.03036, 0.4299, 0.03002, 0.4312, 0.02959, 0.4306, 0.02972, 0.4291, 0.0298, 0.4319, 0.02959, 0.4327, 0.02934, 0.4323, 0.02943, 0.4314, 0.02944, 0.4331, 0.0293, 0.4335, 0.02918, 0.4332, 0.02924, 0.4328, 0.1049, 0.3951, 0.09652, 0.3959, 0.09701, 0.3756, 0.1051, 0.3789, 0.08793, 0.3956, 0.07888, 0.396, 0.07776, 0.3735, 0.08815, 0.3738, 0.06991, 0.398, 0.06175, 0.4025, 0.05869, 0.3843, 0.06802, 0.3765, 0.05484, 0.4069, 0.04908, 0.4124, 0.04615, 0.4007, 0.05162, 0.3915, 0.04468, 0.4164, 0.04109, 0.4207, 0.03908, 0.4136, 0.04204, 0.4069, 0.03844, 0.4235, 0.03627, 0.4263, 0.03502, 0.422, 0.0367, 0.4177, 0.03468, 0.428, 0.03337, 0.4298, 0.03262, 0.4272, 0.03361, 0.4246, 0.03241, 0.4309, 0.03162, 0.432, 0.03117, 0.4304, 0.03177, 0.4288, 0.03104, 0.4326, 0.03055, 0.4332, 0.03029, 0.4323, 0.03066, 0.4313, 0.03019, 0.4336, 0.02989, 0.434, 0.02974, 0.4334, 0.02997, 0.4328, 0.02966, 0.4342, 0.02945, 0.4344, 0.02938, 0.4339, 0.02953, 0.4337, 0.1053, 0.4421, 0.09706, 0.4441, 0.09667, 0.424, 0.105, 0.4257, 0.0887, 0.4446, 0.07984, 0.4447, 0.07944, 0.4242, 0.08829, 0.4239, 0.07142, 0.4444, 0.06333, 0.4434, 0.06301, 0.4261, 0.07104, 0.4248, 0.05648, 0.4425, 0.05056, 0.4411, 0.05035, 0.4288, 0.0562, 0.4272, 0.04589, 0.4402, 0.0421, 0.4391, 0.04198, 0.4311, 0.04571, 0.4299, 0.03919, 0.4384, 0.03689, 0.4376, 0.03681, 0.4327, 0.03908, 0.4319, 0.03512, 0.4372, 0.03374, 0.4367, 0.03369, 0.4337, 0.03506, 0.4332, 0.03267, 0.4365, 0.03184, 0.4362, 0.03181, 0.4343, 0.03263, 0.434, 0.03119, 0.436, 0.03068, 0.4358, 0.03067, 0.4347, 0.03117, 0.4345, 0.03028, 0.4357, 0.02996, 0.4356, 0.02995, 0.4349, 0.03027, 0.4348, 0.0297, 0.4356, 0.02949, 0.4355, 0.02948, 0.435, 0.0297, 0.435, 0.1072, 0.4888, 0.09927, 0.4925, 0.09799, 0.4722, 0.1064, 0.4727, 0.09052, 0.4946, 0.08016, 0.4954, 0.08038, 0.4728, 0.08944, 0.4729, 0.07031, 0.4928, 0.06057, 0.4853, 0.06296, 0.467, 0.07133, 0.4712, 0.05317, 0.4784, 0.04732, 0.4694, 0.04986, 0.4575, 0.05585, 0.4629, 0.04297, 0.4633, 0.03976, 0.4567, 0.04155, 0.4495, 0.0453, 0.4537, 0.03725, 0.4527, 0.03542, 0.4484, 0.03654, 0.4441, 0.03881, 0.4468, 0.03393, 0.4459, 0.03285, 0.4433, 0.03353, 0.4407, 0.03489, 0.4424, 0.03196, 0.4417, 0.03131, 0.4402, 0.03171, 0.4386, 0.03254, 0.4396, 0.03077, 0.4392, 0.03038, 0.4383, 0.03061, 0.4373, 0.03111, 0.4379, 0.03004, 0.4378, 0.02979, 0.4372, 0.02992, 0.4366, 0.03024, 0.437, 0.02958, 0.4369, 0.02941, 0.4366, 0.02947, 0.4362, 0.02968, 0.4364, 0.1115, 0.529, 0.1064, 0.5389, 0.1017, 0.5202, 0.1096, 0.5165, 0.09743, 0.5504, 0.08131, 0.5648, 0.08148, 0.5306, 0.09263, 0.5258, 0.06557, 0.5584, 0.04968, 0.5321, 0.05762, 0.5115, 0.0686, 0.5263, 0.04174, 0.5133, 0.03812, 0.4929, 0.04415, 0.4841, 0.04982, 0.4988, 0.0356, 0.4814, 0.03428, 0.4696, 0.03777, 0.465, 0.04067, 0.4747, 0.03297, 0.4629, 0.0322, 0.4559, 0.03425, 0.4533, 0.03591, 0.4592, 0.03142, 0.4519, 0.03095, 0.4478, 0.03216, 0.4462, 0.03316, 0.4498, 0.03047, 0.4454, 0.03018, 0.4429, 0.0309, 0.442, 0.03151, 0.4441, 0.02989, 0.4415, 0.02971, 0.44, 0.03014, 0.4394, 0.03051, 0.4407, 0.02953, 0.4391, 0.02942, 0.4383, 0.02966, 0.4379, 0.02989, 0.4387, 0.02931, 0.4378, 0.02923, 0.4374, 0.02934, 0.4371, 0.0295, 0.4375, 0.02941, 0.4366, 0.02934, 0.4371, 0.02923, 0.437, 0.02926, 0.4365, 0.02979, 0.4372, 0.02966, 0.4379, 0.0295, 0.4375, 0.02958, 0.4369, 0.03038, 0.4383, 0.03014, 0.4394, 0.02989, 0.4387, 0.03004, 0.4378, 0.03131, 0.4402, 0.0309, 0.442, 0.03051, 0.4407, 0.03077, 0.4392, 0.03285, 0.4433, 0.03216, 0.4462, 0.03151, 0.4441, 0.03196, 0.4417, 0.03542, 0.4484, 0.03425, 0.4533, 0.03316, 0.4498, 0.03393, 0.4459, 0.03976, 0.4567, 0.03777, 0.465, 0.03591, 0.4592, 0.03725, 0.4527, 0.04732, 0.4694, 0.04415, 0.4841, 0.04067, 0.4747, 0.04297, 0.4633, 0.06057, 0.4853, 0.05762, 0.5115, 0.04982, 0.4988, 0.05317, 0.4784, 0.08016, 0.4954, 0.08148, 0.5306, 0.0686, 0.5263, 0.07031, 0.4928, 0.09927, 0.4925, 0.1017, 0.5202, 0.09263, 0.5258, 0.09052, 0.4946, 0.02949, 0.4355, 0.02947, 0.4362, 0.0293, 0.4361, 0.02931, 0.4355, 0.02996, 0.4356, 0.02992, 0.4366, 0.02968, 0.4364, 0.0297, 0.4356, 0.03068, 0.4358, 0.03061, 0.4373, 0.03024, 0.437, 0.03028, 0.4357, 0.03184, 0.4362, 0.03171, 0.4386, 0.03111, 0.4379, 0.03119, 0.436, 0.03374, 0.4367, 0.03353, 0.4407, 0.03254, 0.4396, 0.03267, 0.4365, 0.03689, 0.4376, 0.03654, 0.4441, 0.03489, 0.4424, 0.03512, 0.4372, 0.0421, 0.4391, 0.04155, 0.4495, 0.03881, 0.4468, 0.03919, 0.4384, 0.05056, 0.4411, 0.04986, 0.4575, 0.0453, 0.4537, 0.04589, 0.4402, 0.06333, 0.4434, 0.06296, 0.467, 0.05585, 0.4629, 0.05648, 0.4425, 0.07984, 0.4447, 0.08038, 0.4728, 0.07133, 0.4712, 0.07142, 0.4444, 0.09706, 0.4441, 0.09799, 0.4722, 0.08944, 0.4729, 0.0887, 0.4446, 0.02945, 0.4344, 0.02948, 0.435, 0.0293, 0.4351, 0.02928, 0.4345, 0.02989, 0.434, 0.02995, 0.4349, 0.0297, 0.435, 0.02966, 0.4342, 0.03055, 0.4332, 0.03067, 0.4347, 0.03027, 0.4348, 0.03019, 0.4336, 0.03162, 0.432, 0.03181, 0.4343, 0.03117, 0.4345, 0.03104, 0.4326, 0.03337, 0.4298, 0.03369, 0.4337, 0.03263, 0.434, 0.03241, 0.4309, 0.03627, 0.4263, 0.03681, 0.4327, 0.03506, 0.4332, 0.03468, 0.428, 0.04109, 0.4207, 0.04198, 0.4311, 0.03908, 0.4319, 0.03844, 0.4235, 0.04908, 0.4124, 0.05035, 0.4288, 0.04571, 0.4299, 0.04468, 0.4164, 0.06175, 0.4025, 0.06301, 0.4261, 0.0562, 0.4272, 0.05484, 0.4069, 0.07888, 0.396, 0.07944, 0.4242, 0.07104, 0.4248, 0.06991, 0.398, 0.09652, 0.3959, 0.09667, 0.424, 0.08829, 0.4239, 0.08793, 0.3956, 0.0293, 0.4335, 0.02938, 0.4339, 0.02923, 0.4341, 0.02919, 0.4336, 0.02959, 0.4327, 0.02974, 0.4334, 0.02953, 0.4337, 0.02944, 0.4331, 0.03002, 0.4312, 0.03029, 0.4323, 0.02997, 0.4328, 0.0298, 0.4319, 0.03072, 0.4286, 0.03117, 0.4304, 0.03066, 0.4313, 0.03036, 0.4299, 0.03184, 0.4243, 0.03262, 0.4272, 0.03177, 0.4288, 0.03125, 0.4264, 0.03371, 0.4171, 0.03502, 0.422, 0.03361, 0.4246, 0.03273, 0.4207, 0.03685, 0.4053, 0.03908, 0.4136, 0.0367, 0.4177, 0.03518, 0.4112, 0.04256, 0.3861, 0.04615, 0.4007, 0.04204, 0.4069, 0.03941, 0.3956, 0.05478, 0.3584, 0.05869, 0.3843, 0.05162, 0.3915, 0.04759, 0.3713, 0.07767, 0.3383, 0.07776, 0.3735, 0.06802, 0.3765, 0.06486, 0.3431, 0.09836, 0.3478, 0.09701, 0.3756, 0.08815, 0.3738, 0.08901, 0.3426, 0.02908, 0.433, 0.02918, 0.4332, 0.0291, 0.4334, 0.02906, 0.4332, 0.02915, 0.4321, 0.02934, 0.4323, 0.02924, 0.4328, 0.02912, 0.4325, 0.02924, 0.4302, 0.02959, 0.4306, 0.02943, 0.4314, 0.02921, 0.4311, 0.02938, 0.4271, 0.02997, 0.4277, 0.02972, 0.4291, 0.02933, 0.4285, 0.0296, 0.4218, 0.03059, 0.4228, 0.03018, 0.4252, 0.02952, 0.4242, 0.02992, 0.413, 0.03159, 0.4146, 0.03092, 0.4186, 0.02981, 0.4169, 0.03032, 0.3981, 0.03325, 0.4009, 0.03213, 0.4076, 0.03022, 0.4047, 0.03031, 0.3717, 0.03635, 0.3775, 0.03417, 0.3891, 0.03057, 0.3837, 0.03265, 0.3161, 0.04625, 0.3382, 0.03913, 0.3571, 0.02976, 0.3434, 0.08002, 0.2312, 0.07624, 0.3041, 0.06015, 0.3112, 0.05067, 0.2474, 0.1091, 0.3094, 0.1025, 0.3287, 0.09267, 0.3178, 0.1016, 0.2865, 0.02923, 0.4374, 0.02913, 0.4376, 0.02911, 0.4374, 0.02915, 0.4372, 0.02942, 0.4383, 0.02922, 0.4385, 0.02919, 0.4381, 0.02931, 0.4378, 0.02971, 0.44, 0.02935, 0.4404, 0.0293, 0.4395, 0.02953, 0.4391, 0.03018, 0.4429, 0.02957, 0.4435, 0.02949, 0.4421, 0.02989, 0.4415, 0.03095, 0.4478, 0.02991, 0.4488, 0.02979, 0.4464, 0.03047, 0.4454, 0.0322, 0.4559, 0.03045, 0.4576, 0.03026, 0.4537, 0.03142, 0.4519, 0.03428, 0.4696, 0.03122, 0.4725, 0.03099, 0.4659, 0.03297, 0.4629, 0.03812, 0.4929, 0.03178, 0.4989, 0.03186, 0.4869, 0.0356, 0.4814, 0.04968, 0.5321, 0.03559, 0.555, 0.03179, 0.5274, 0.04174, 0.5133, 0.08131, 0.5648, 0.08942, 0.6396, 0.05889, 0.6248, 0.06557, 0.5584, 0.1064, 0.5389, 0.1136, 0.5579, 0.1081, 0.5815, 0.09743, 0.5504, 0.1137, 0.3272, 0.1194, 0.3033, 0.1236, 0.307, 0.1139, 0.3281, 0.8243, 0.9961, 0.8243, 0.9343, 0.9872, 0.9343, 0.9872, 0.9961, 0.8179, 0.1885, 0.7511, 0.1885, 0.7511, -0.002332, 0.8179, -0.002332, 0.7542, 0.26, 0.7542, 0.1931, 0.9311, 0.1931, 0.9311, 0.26, 0.9311, 0.2615, 0.9311, 0.3284, 0.7542, 0.3284, 0.7542, 0.2615, 0.8226, 0.06765, 0.8226, 0.0007679, 0.9995, 0.000768, 0.9995, 0.06765, 0.8838, 0.1885, 0.8195, 0.1885, 0.8195, -0.002332, 0.8838, -0.002332, 0.7511, 0.908, 0.7511, 0.8411, 0.914, 0.8411, 0.914, 0.908, 0.9995, 0.06919, 0.9995, 0.1361, 0.8226, 0.1361, 0.8226, 0.06919, 0.8661, 0.9253, 0.8042, 0.9253, 0.8042, 0.7484, 0.8661, 0.7484, 0.776, 0.8364, 0.776, 0.7746, 0.9528, 0.7746, 0.9528, 0.8364, 0.9762, 0.7746, 0.9762, 0.8364, 0.7994, 0.8364, 0.7994, 0.7746, 0.935, 0.3638, 0.8706, 0.3638, 0.8706, 0.1869, 0.935, 0.1869, 0.9528, 0.5769, 0.9528, 0.6413, 0.776, 0.6413, 0.776, 0.5769, 0.9279, 0.5775, 0.9279, 0.6418, 0.7511, 0.6418, 0.7511, 0.5775, 0.9652, 0.3669, 0.9009, 0.3669, 0.9009, 0.19, 0.9652, 0.19, 0.8993, 0.3669, 0.835, 0.3669, 0.835, 0.19, 0.8993, 0.19, 0.8986, 0.3762, 0.8343, 0.3762, 0.8343, 0.1993, 0.8986, 0.1993, 0.9678, 0.1745, 0.9034, 0.1745, 0.9034, -0.002332, 0.9678, -0.002332, 0.9545, 0.5592, 0.8901, 0.5592, 0.8901, 0.3823, 0.9545, 0.3823, 0.8879, 0.5685, 0.8235, 0.5685, 0.8235, 0.3916, 0.8879, 0.3916, 0.8133, 0.4436, 0.8133, 0.3792, 0.9901, 0.3792, 0.9901, 0.4436, 0.7511, 0.5759, 0.7511, 0.5116, 0.9279, 0.5116, 0.9279, 0.5759, 0.9279, 0.6434, 0.9279, 0.7077, 0.7511, 0.7077, 0.7511, 0.6434, 0.9019, 0.1745, 0.8375, 0.1745, 0.8375, -0.002332, 0.9019, -0.002332, 0.9528, 0.6428, 0.9528, 0.7072, 0.776, 0.7072, 0.776, 0.6428, 0.8327, 0.3762, 0.7684, 0.3762, 0.7684, 0.1993, 0.8327, 0.1993, 0.822, 0.5685, 0.7576, 0.5685, 0.7576, 0.3916, 0.822, 0.3916, 0.7511, 0.8395, 0.7511, 0.7752, 0.9279, 0.7752, 0.9279, 0.8395, 0.7994, 0.7072, 0.7994, 0.6428, 0.9762, 0.6428, 0.9762, 0.7072, 1.001, 0.7391, 1.001, 0.8035, 0.8243, 0.8035, 0.8243, 0.7391, 0.822, 0.7469, 0.7576, 0.7469, 0.7576, 0.57, 0.822, 0.57, 0.8352, 0.1838, 0.7709, 0.1838, 0.7709, 0.006969, 0.8352, 0.006969, 0.9762, 0.7087, 0.9762, 0.7731, 0.7994, 0.7731, 0.7994, 0.7087, 0.8918, 0.5623, 0.8274, 0.5623, 0.8274, 0.3854, 0.8918, 0.3854, 0.905, 0.1776, 0.8407, 0.1776, 0.8407, 0.000768, 0.905, 0.000768, 0.9011, 0.1838, 0.8368, 0.1838, 0.8368, 0.006969, 0.9011, 0.006969, 0.9545, 0.7376, 0.8901, 0.7376, 0.8901, 0.5607, 0.9545, 0.5607, 0.8886, 0.7376, 0.8243, 0.7376, 0.8243, 0.5607, 0.8886, 0.5607, 0.9025, 0.37, 0.8381, 0.37, 0.8381, 0.1931, 0.9025, 0.1931, 0.8879, 0.7469, 0.8235, 0.7469, 0.8235, 0.57, 0.8879, 0.57, 0.8918, 0.7407, 0.8274, 0.7407, 0.8274, 0.5638, 0.8918, 0.5638, 0.8243, 0.3823, 0.8886, 0.3823, 0.8886, 0.5592, 0.8243, 0.5592, 1.003, 0.1714, 0.939, 0.1714, 0.939, -0.005433, 1.003, -0.005433, 0.7994, 0.6413, 0.7994, 0.5769, 0.9762, 0.5769, 0.9762, 0.6413, 0.7994, 0.5095, 0.7994, 0.4451, 0.9762, 0.4451, 0.9762, 0.5095, 0.776, 0.5095, 0.776, 0.4451, 0.9528, 0.4451, 0.9528, 0.5095, 0.776, 0.5754, 0.776, 0.511, 0.9528, 0.511, 0.9528, 0.5754, 0.9365, 0.1869, 1.001, 0.1869, 1.001, 0.3638, 0.9365, 0.3638, 0.7994, 0.5754, 0.7994, 0.511, 0.9762, 0.511, 0.9762, 0.5754, 0.776, 0.7731, 0.776, 0.7087, 0.9528, 0.7087, 0.9528, 0.7731, 0.7511, 0.7736, 0.7511, 0.7093, 0.9279, 0.7093, 0.9279, 0.7736, 0.8056, 0.9384, 0.8056, 0.874, 0.9686, 0.874, 0.9686, 0.9384, 0.8056, 0.8066, 0.8056, 0.7422, 0.9686, 0.7422, 0.9686, 0.8066, 0.7511, 0.9738, 0.7511, 0.9095, 0.914, 0.9095, 0.914, 0.9738, 0.8148, 0.9147, 0.8148, 0.8504, 0.9777, 0.8504, 0.9777, 0.9147, 0.7715, 0.9023, 0.7715, 0.838, 0.9345, 0.838, 0.9345, 0.9023, 0.8243, 0.9328, 0.8243, 0.8684, 0.9872, 0.8684, 0.9872, 0.9328, 0.8056, 0.8725, 0.8056, 0.8081, 0.9686, 0.8081, 0.9686, 0.8725, 0.8148, 0.9806, 0.8148, 0.9163, 0.9777, 0.9163, 0.9777, 0.9806, 0.9345, 0.9039, 0.9345, 0.9682, 0.7715, 0.9682, 0.7715, 0.9039, 0.9577, 0.5484, 0.8933, 0.5484, 0.8933, 0.3854, 0.9577, 0.3854, 1.001, 0.805, 1.001, 0.8669, 0.8243, 0.8669, 0.8243, 0.805, 0.9536, 0.1823, 0.8893, 0.1823, 0.8893, -0.008533, 0.9536, -0.008533, 0.9511, 0.3746, 0.8867, 0.3746, 0.8867, 0.1838, 0.9511, 0.1838, 0.8852, 0.3746, 0.8208, 0.3746, 0.8208, 0.1838, 0.8852, 0.1838, 0.817, 0.19, 0.8813, 0.19, 0.8813, 0.3808, 0.817, 0.3808, 0.8877, 0.1823, 0.8234, 0.1823, 0.8234, -0.008533, 0.8877, -0.008533, 0.8154, 0.3808, 0.7511, 0.3808, 0.7511, 0.19, 0.8154, 0.19, 0.8211, 0.1916, 0.7567, 0.1916, 0.7567, 0.0007679, 0.8211, 0.000768, 0.776, 0.4436, 0.776, 0.3792, 0.9668, 0.3792, 0.9668, 0.4436, 0.9418, 0.3823, 0.9418, 0.4467, 0.7511, 0.4467, 0.7511, 0.3823, 0.02922, 0.4385, 0.02942, 0.4383, 0.02934, 0.4389, 0.02926, 0.4389, 0.03216, 0.4462, 0.03285, 0.4433, 0.03271, 0.4462, 0.03245, 0.4463, 0.03072, 0.4286, 0.03125, 0.4264, 0.03082, 0.4285, 0.03089, 0.4285, 0.02931, 0.4378, 0.02919, 0.4381, 0.02915, 0.4377, 0.0292, 0.4377, 0.03196, 0.4417, 0.03151, 0.4441, 0.03102, 0.4421, 0.03117, 0.4419, 0.03018, 0.4252, 0.02997, 0.4277, 0.02965, 0.4261, 0.02962, 0.4261, 0.02935, 0.4404, 0.02971, 0.44, 0.02956, 0.4409, 0.02941, 0.441, 0.03425, 0.4533, 0.03542, 0.4484, 0.03515, 0.4532, 0.03472, 0.4534, 0.03002, 0.4312, 0.03036, 0.4299, 0.03009, 0.4311, 0.03013, 0.4312, 0.02953, 0.4391, 0.0293, 0.4395, 0.02924, 0.4389, 0.02933, 0.4389, 0.03393, 0.4459, 0.03316, 0.4498, 0.03234, 0.4464, 0.03261, 0.4462, 0.02972, 0.4291, 0.02959, 0.4306, 0.0294, 0.4297, 0.02939, 0.4296, 0.02957, 0.4435, 0.03018, 0.4429, 0.02991, 0.4445, 0.02966, 0.4445, 0.03777, 0.465, 0.03976, 0.4567, 0.03924, 0.4645, 0.03855, 0.465, 0.02959, 0.4327, 0.0298, 0.4319, 0.02964, 0.4327, 0.02966, 0.4327, 0.1159, 0.5425, 0.1136, 0.5579, 0.1158, 0.5413, 0.115, 0.541, 0.02989, 0.4415, 0.02949, 0.4421, 0.02939, 0.441, 0.02955, 0.4409, 0.03725, 0.4527, 0.03591, 0.4592, 0.03454, 0.4536, 0.03498, 0.4532, 0.02943, 0.4314, 0.02934, 0.4323, 0.02925, 0.4317, 0.02924, 0.4317, 0.02991, 0.4488, 0.03095, 0.4478, 0.03047, 0.4504, 0.03004, 0.4505, 0.04415, 0.4841, 0.04732, 0.4694, 0.04647, 0.482, 0.04546, 0.4829, 0.0293, 0.4335, 0.02944, 0.4331, 0.02934, 0.4335, 0.02936, 0.4335, 0.03047, 0.4454, 0.02979, 0.4464, 0.02963, 0.4446, 0.02989, 0.4445, 0.04297, 0.4633, 0.04067, 0.4747, 0.03823, 0.4652, 0.03894, 0.4645, 0.02924, 0.4328, 0.02918, 0.4332, 0.02914, 0.4329, 0.02913, 0.4329, 0.03045, 0.4576, 0.0322, 0.4559, 0.03135, 0.4604, 0.03063, 0.4604, 0.05762, 0.5115, 0.06057, 0.4853, 0.06146, 0.5037, 0.06048, 0.5053, 0.09652, 0.3959, 0.1049, 0.3951, 0.09897, 0.4093, 0.09993, 0.4094, 0.1115, 0.529, 0.1159, 0.5425, 0.115, 0.541, 0.1138, 0.5402, 0.03142, 0.4519, 0.03026, 0.4537, 0.02999, 0.4506, 0.03043, 0.4505, 0.05317, 0.4784, 0.04982, 0.4988, 0.04492, 0.4833, 0.04595, 0.482, 0.1051, 0.3789, 0.09701, 0.3756, 0.102, 0.3642, 0.1012, 0.3642, 0.02902, 0.4334, 0.02906, 0.4332, 0.02905, 0.4334, 0.02905, 0.4334, 0.03122, 0.4725, 0.03428, 0.4696, 0.03262, 0.477, 0.03139, 0.4772, 0.08148, 0.5306, 0.08016, 0.4954, 0.08861, 0.511, 0.08886, 0.513, 0.07888, 0.396, 0.08793, 0.3956, 0.08307, 0.409, 0.08393, 0.409, 0.03297, 0.4629, 0.03099, 0.4659, 0.03053, 0.4606, 0.03128, 0.4604, 0.07031, 0.4928, 0.0686, 0.5263, 0.05964, 0.5057, 0.06053, 0.5037, 0.08815, 0.3738, 0.07776, 0.3735, 0.08557, 0.3576, 0.08454, 0.3575, 0.03178, 0.4989, 0.03812, 0.4929, 0.03312, 0.506, 0.03083, 0.5063, 0.1017, 0.5202, 0.09927, 0.4925, 0.1047, 0.5037, 0.1051, 0.5052, 0.06175, 0.4025, 0.06991, 0.398, 0.06426, 0.412, 0.06502, 0.4121, 0.02906, 0.4372, 0.02909, 0.437, 0.02911, 0.4372, 0.0291, 0.4372, 0.0356, 0.4814, 0.03186, 0.4869, 0.03121, 0.4775, 0.03249, 0.4772, 0.09052, 0.4946, 0.09263, 0.5258, 0.08788, 0.5129, 0.08758, 0.5111, 0.06802, 0.3765, 0.05869, 0.3843, 0.05879, 0.366, 0.05787, 0.3661, 0.03559, 0.555, 0.04968, 0.5321, 0.0338, 0.5699, 0.02897, 0.5717, 0.02947, 0.4362, 0.02949, 0.4355, 0.02954, 0.4359, 0.02953, 0.436, 0.04908, 0.4124, 0.05484, 0.4069, 0.05014, 0.4183, 0.0507, 0.4185, 0.04174, 0.5133, 0.03179, 0.5274, 0.03031, 0.5069, 0.03288, 0.5061, 0.02931, 0.4355, 0.0293, 0.4361, 0.02922, 0.4358, 0.02922, 0.4358, 0.05162, 0.3915, 0.04615, 0.4007, 0.04487, 0.3881, 0.04435, 0.3881, 0.08942, 0.6396, 0.08131, 0.5648, 0.1152, 0.583, 0.1186, 0.5883, 0.02992, 0.4366, 0.02996, 0.4356, 0.03, 0.4362, 0.02998, 0.4363, 0.04109, 0.4207, 0.04468, 0.4164, 0.04149, 0.4242, 0.04187, 0.4243, 0.06557, 0.5584, 0.05889, 0.6248, 0.0279, 0.5743, 0.03217, 0.5692, 0.0297, 0.4356, 0.02968, 0.4364, 0.0295, 0.436, 0.02951, 0.4359, 0.04204, 0.4069, 0.03908, 0.4136, 0.0383, 0.4058, 0.03801, 0.4058, 0.1118, 0.325, 0.1079, 0.3384, 0.1102, 0.3272, 0.1112, 0.3266, 0.1136, 0.5579, 0.1064, 0.5389, 0.1143, 0.5401, 0.1158, 0.5413, 0.03061, 0.4373, 0.03068, 0.4358, 0.03071, 0.4367, 0.03068, 0.4368, 0.03627, 0.4263, 0.03844, 0.4235, 0.03643, 0.4284, 0.03666, 0.4285, 0.09743, 0.5504, 0.1081, 0.5815, 0.1169, 0.586, 0.1133, 0.584, 0.03028, 0.4357, 0.03024, 0.437, 0.02994, 0.4363, 0.02996, 0.4362, 0.0367, 0.4177, 0.03502, 0.422, 0.0346, 0.4173, 0.03443, 0.4172, 0.1064, 0.3512, 0.1051, 0.3789, 0.1012, 0.3642, 0.1015, 0.3626, 0.03171, 0.4386, 0.03184, 0.4362, 0.03187, 0.4376, 0.03182, 0.4378, 0.03337, 0.4298, 0.03468, 0.428, 0.03344, 0.4311, 0.03358, 0.4311, 0.03119, 0.436, 0.03111, 0.4379, 0.03063, 0.4368, 0.03066, 0.4367, 0.03361, 0.4246, 0.03262, 0.4272, 0.03239, 0.4243, 0.03229, 0.4243, 0.1049, 0.3951, 0.105, 0.4257, 0.09894, 0.4111, 0.09897, 0.4093, 0.03353, 0.4407, 0.03374, 0.4367, 0.0338, 0.4391, 0.03371, 0.4393, 0.03162, 0.432, 0.03241, 0.4309, 0.03166, 0.4327, 0.03175, 0.4328, 0.03267, 0.4365, 0.03254, 0.4396, 0.03173, 0.4378, 0.03179, 0.4376, 0.03177, 0.4288, 0.03117, 0.4304, 0.03105, 0.4286, 0.03098, 0.4286, 0.1053, 0.4421, 0.1064, 0.4727, 0.09992, 0.4587, 0.09982, 0.457, 0.03654, 0.4441, 0.03689, 0.4376, 0.03702, 0.4415, 0.03687, 0.4419, 0.03055, 0.4332, 0.03104, 0.4326, 0.03058, 0.4337, 0.03064, 0.4337, 0.03512, 0.4372, 0.03489, 0.4424, 0.03356, 0.4394, 0.03366, 0.4391, 0.03066, 0.4313, 0.03029, 0.4323, 0.03023, 0.4312, 0.03019, 0.4312, 0.1072, 0.4888, 0.1096, 0.5165, 0.1042, 0.5052, 0.1038, 0.5037, 0.04155, 0.4495, 0.0421, 0.4391, 0.04244, 0.4453, 0.04222, 0.4459, 0.02989, 0.434, 0.03019, 0.4336, 0.02992, 0.4343, 0.02995, 0.4343, 0.02905, 0.4336, 0.02902, 0.4334, 0.02905, 0.4334, 0.02907, 0.4334, 0.03919, 0.4384, 0.03881, 0.4468, 0.03664, 0.442, 0.03679, 0.4415, 0.02997, 0.4328, 0.02974, 0.4334, 0.02972, 0.4327, 0.02969, 0.4327, 0.04986, 0.4575, 0.05056, 0.4411, 0.05157, 0.4505, 0.05128, 0.4515, 0.02945, 0.4344, 0.02966, 0.4342, 0.02949, 0.4346, 0.02951, 0.4346, 0.0291, 0.4342, 0.02908, 0.4338, 0.02916, 0.4339, 0.02917, 0.4339, 0.04589, 0.4402, 0.0453, 0.4537, 0.04185, 0.446, 0.04208, 0.4452, 0.02953, 0.4337, 0.02938, 0.4339, 0.02938, 0.4336, 0.02937, 0.4336, 0.06296, 0.467, 0.06333, 0.4434, 0.0661, 0.4559, 0.06588, 0.4573, 0.09706, 0.4441, 0.1053, 0.4421, 0.09982, 0.457, 0.1008, 0.4571, 0.02913, 0.4351, 0.02912, 0.4345, 0.02922, 0.4348, 0.02923, 0.4348, 0.05648, 0.4425, 0.05585, 0.4629, 0.05073, 0.4517, 0.05101, 0.4505, 0.105, 0.4257, 0.09667, 0.424, 0.0999, 0.411, 0.09894, 0.4111, 0.08038, 0.4728, 0.07984, 0.4447, 0.08491, 0.458, 0.08492, 0.4597, 0.07984, 0.4447, 0.0887, 0.4446, 0.08404, 0.458, 0.08491, 0.458, 0.02914, 0.4361, 0.02914, 0.4355, 0.02924, 0.4358, 0.02924, 0.4358, 0.07142, 0.4444, 0.07133, 0.4712, 0.06513, 0.4574, 0.06533, 0.4559, 0.08829, 0.4239, 0.07944, 0.4242, 0.08398, 0.4106, 0.08311, 0.4106, 0.09799, 0.4722, 0.09706, 0.4441, 0.1008, 0.4571, 0.1009, 0.4586, 0.06333, 0.4434, 0.07142, 0.4444, 0.06533, 0.4559, 0.0661, 0.4559, 0.02911, 0.4368, 0.02913, 0.4364, 0.0292, 0.4367, 0.02919, 0.4367, 0.0887, 0.4446, 0.08944, 0.4729, 0.08407, 0.4597, 0.08404, 0.458, 0.07104, 0.4248, 0.06301, 0.4261, 0.06529, 0.4135, 0.06452, 0.4136, 0.02948, 0.435, 0.02945, 0.4344, 0.02951, 0.4346, 0.02952, 0.4347, 0.05056, 0.4411, 0.05648, 0.4425, 0.05101, 0.4505, 0.05157, 0.4505, 0.02908, 0.4338, 0.02919, 0.4336, 0.02914, 0.4339, 0.02916, 0.4339, 0.02928, 0.4345, 0.0293, 0.4351, 0.02921, 0.4348, 0.02921, 0.4348, 0.0562, 0.4272, 0.05035, 0.4288, 0.05102, 0.4194, 0.05046, 0.4195, 0.0291, 0.4334, 0.02905, 0.4336, 0.02907, 0.4334, 0.02906, 0.4334, 0.02995, 0.4349, 0.02989, 0.434, 0.02995, 0.4343, 0.02997, 0.4344, 0.0421, 0.4391, 0.04589, 0.4402, 0.04208, 0.4452, 0.04244, 0.4453, 0.02912, 0.4345, 0.02928, 0.4345, 0.02921, 0.4348, 0.02922, 0.4348, 0.02966, 0.4342, 0.0297, 0.435, 0.0295, 0.4347, 0.02949, 0.4346, 0.04571, 0.4299, 0.04198, 0.4311, 0.04211, 0.4249, 0.04174, 0.425, 0.02923, 0.4341, 0.0291, 0.4342, 0.02917, 0.4339, 0.02915, 0.4339, 0.03067, 0.4347, 0.03055, 0.4332, 0.03064, 0.4337, 0.03067, 0.4338, 0.03689, 0.4376, 0.03919, 0.4384, 0.03679, 0.4415, 0.03702, 0.4415, 0.02914, 0.4355, 0.02931, 0.4355, 0.02922, 0.4358, 0.02924, 0.4358, 0.03019, 0.4336, 0.03027, 0.4348, 0.02994, 0.4344, 0.02992, 0.4343, 0.03908, 0.4319, 0.03681, 0.4327, 0.03682, 0.4288, 0.03659, 0.4289, 0.0293, 0.4351, 0.02913, 0.4351, 0.02923, 0.4348, 0.02921, 0.4348, 0.03181, 0.4343, 0.03162, 0.432, 0.03175, 0.4328, 0.03181, 0.4329, 0.03374, 0.4367, 0.03512, 0.4372, 0.03366, 0.4391, 0.0338, 0.4391, 0.02913, 0.4364, 0.02926, 0.4365, 0.02919, 0.4367, 0.0292, 0.4367, 0.03104, 0.4326, 0.03117, 0.4345, 0.03062, 0.4338, 0.03058, 0.4337, 0.03506, 0.4332, 0.03369, 0.4337, 0.03368, 0.4313, 0.03354, 0.4314, 0.0293, 0.4361, 0.02914, 0.4361, 0.02924, 0.4358, 0.02922, 0.4358, 0.03369, 0.4337, 0.03337, 0.4298, 0.03358, 0.4311, 0.03368, 0.4313, 0.03184, 0.4362, 0.03267, 0.4365, 0.03179, 0.4376, 0.03187, 0.4376, 0.02909, 0.437, 0.02915, 0.4372, 0.02911, 0.4372, 0.02911, 0.4372, 0.03241, 0.4309, 0.03263, 0.434, 0.03172, 0.4329, 0.03166, 0.4327, 0.03263, 0.434, 0.03181, 0.4343, 0.03181, 0.4329, 0.03172, 0.4329, 0.02923, 0.437, 0.02911, 0.4368, 0.02919, 0.4367, 0.02918, 0.4367, 0.03681, 0.4327, 0.03627, 0.4263, 0.03666, 0.4285, 0.03682, 0.4288, 0.03068, 0.4358, 0.03119, 0.436, 0.03066, 0.4367, 0.03071, 0.4367, 0.02911, 0.4374, 0.02906, 0.4372, 0.0291, 0.4372, 0.02909, 0.4372, 0.03468, 0.428, 0.03506, 0.4332, 0.03354, 0.4314, 0.03344, 0.4311, 0.03117, 0.4345, 0.03067, 0.4347, 0.03067, 0.4338, 0.03062, 0.4338, 0.04198, 0.4311, 0.04109, 0.4207, 0.04187, 0.4243, 0.04211, 0.4249, 0.02996, 0.4356, 0.03028, 0.4357, 0.02996, 0.4362, 0.03, 0.4362, 0.02919, 0.4381, 0.02913, 0.4376, 0.02916, 0.4377, 0.02915, 0.4377, 0.03844, 0.4235, 0.03908, 0.4319, 0.03659, 0.4289, 0.03643, 0.4284, 0.03027, 0.4348, 0.02995, 0.4349, 0.02997, 0.4344, 0.02994, 0.4344, 0.05035, 0.4288, 0.04908, 0.4124, 0.0507, 0.4185, 0.05102, 0.4194, 0.02949, 0.4355, 0.0297, 0.4356, 0.02951, 0.4359, 0.02954, 0.4359, 0.0293, 0.4395, 0.02922, 0.4385, 0.02926, 0.4389, 0.02924, 0.4389, 0.04468, 0.4164, 0.04571, 0.4299, 0.04174, 0.425, 0.04149, 0.4242, 0.0297, 0.435, 0.02948, 0.435, 0.02952, 0.4347, 0.0295, 0.4347, 0.06301, 0.4261, 0.06175, 0.4025, 0.06502, 0.4121, 0.06529, 0.4135, 0.09927, 0.4925, 0.1072, 0.4888, 0.1038, 0.5037, 0.1047, 0.5037, 0.02949, 0.4421, 0.02935, 0.4404, 0.02941, 0.441, 0.02939, 0.441, 0.05484, 0.4069, 0.0562, 0.4272, 0.05046, 0.4195, 0.05014, 0.4183, 0.1064, 0.4727, 0.09799, 0.4722, 0.1009, 0.4586, 0.09992, 0.4587, 0.07944, 0.4242, 0.07888, 0.396, 0.08393, 0.409, 0.08398, 0.4106, 0.08016, 0.4954, 0.09052, 0.4946, 0.08758, 0.5111, 0.08861, 0.511, 0.02979, 0.4464, 0.02957, 0.4435, 0.02966, 0.4445, 0.02963, 0.4446, 0.06991, 0.398, 0.07104, 0.4248, 0.06452, 0.4136, 0.06426, 0.412, 0.08944, 0.4729, 0.08038, 0.4728, 0.08492, 0.4597, 0.08407, 0.4597, 0.09667, 0.424, 0.09652, 0.3959, 0.09993, 0.4094, 0.0999, 0.411, 0.06057, 0.4853, 0.07031, 0.4928, 0.06053, 0.5037, 0.06146, 0.5037, 0.03026, 0.4537, 0.02991, 0.4488, 0.03004, 0.4505, 0.02999, 0.4506, 0.08793, 0.3956, 0.08829, 0.4239, 0.08311, 0.4106, 0.08307, 0.409, 0.07133, 0.4712, 0.06296, 0.467, 0.06588, 0.4573, 0.06513, 0.4574, 0.02938, 0.4339, 0.0293, 0.4335, 0.02936, 0.4335, 0.02938, 0.4336, 0.04732, 0.4694, 0.05317, 0.4784, 0.04595, 0.482, 0.04647, 0.482, 0.03099, 0.4659, 0.03045, 0.4576, 0.03063, 0.4604, 0.03053, 0.4606, 0.02919, 0.4336, 0.02923, 0.4341, 0.02915, 0.4339, 0.02914, 0.4339, 0.05585, 0.4629, 0.04986, 0.4575, 0.05128, 0.4515, 0.05073, 0.4517, 0.02974, 0.4334, 0.02959, 0.4327, 0.02966, 0.4327, 0.02972, 0.4327, 0.03976, 0.4567, 0.04297, 0.4633, 0.03894, 0.4645, 0.03924, 0.4645, 0.03186, 0.4869, 0.03122, 0.4725, 0.03139, 0.4772, 0.03121, 0.4775, 0.02944, 0.4331, 0.02953, 0.4337, 0.02937, 0.4336, 0.02934, 0.4335, 0.0453, 0.4537, 0.04155, 0.4495, 0.04222, 0.4459, 0.04185, 0.446, 0.03029, 0.4323, 0.03002, 0.4312, 0.03013, 0.4312, 0.03023, 0.4312, 0.03542, 0.4484, 0.03725, 0.4527, 0.03498, 0.4532, 0.03515, 0.4532, 0.03179, 0.5274, 0.03178, 0.4989, 0.03083, 0.5063, 0.03031, 0.5069, 0.0298, 0.4319, 0.02997, 0.4328, 0.02969, 0.4327, 0.02964, 0.4327, 0.03881, 0.4468, 0.03654, 0.4441, 0.03687, 0.4419, 0.03664, 0.442, 0.03117, 0.4304, 0.03072, 0.4286, 0.03089, 0.4285, 0.03105, 0.4286, 0.03285, 0.4433, 0.03393, 0.4459, 0.03261, 0.4462, 0.03271, 0.4462, 0.05889, 0.6248, 0.03559, 0.555, 0.02897, 0.5717, 0.0279, 0.5743, 0.03036, 0.4299, 0.03066, 0.4313, 0.03019, 0.4312, 0.03009, 0.4311, 0.03489, 0.4424, 0.03353, 0.4407, 0.03371, 0.4393, 0.03356, 0.4394, 0.03262, 0.4272, 0.03184, 0.4243, 0.03212, 0.4242, 0.03239, 0.4243, 0.03131, 0.4402, 0.03196, 0.4417, 0.03117, 0.4419, 0.03124, 0.4419, 0.1081, 0.5815, 0.08942, 0.6396, 0.1186, 0.5883, 0.1169, 0.586, 0.03125, 0.4264, 0.03177, 0.4288, 0.03098, 0.4286, 0.03082, 0.4285, 0.03254, 0.4396, 0.03171, 0.4386, 0.03182, 0.4378, 0.03173, 0.4378, 0.03502, 0.422, 0.03371, 0.4171, 0.03417, 0.417, 0.0346, 0.4173, 0.03038, 0.4383, 0.03077, 0.4392, 0.0303, 0.4394, 0.03034, 0.4394, 0.1091, 0.3094, 0.1118, 0.325, 0.1112, 0.3266, 0.1118, 0.3263, 0.03273, 0.4207, 0.03361, 0.4246, 0.03229, 0.4243, 0.03201, 0.4241, 0.03111, 0.4379, 0.03061, 0.4373, 0.03068, 0.4368, 0.03063, 0.4368, 0.03908, 0.4136, 0.03685, 0.4053, 0.0376, 0.4054, 0.0383, 0.4058, 0.02979, 0.4372, 0.03004, 0.4378, 0.02976, 0.4379, 0.02979, 0.4379, 0.08002, 0.2312, 0.1016, 0.2865, 0.1096, 0.2819, 0.1108, 0.2799, 0.03518, 0.4112, 0.0367, 0.4177, 0.03443, 0.4172, 0.03398, 0.4169, 0.03024, 0.437, 0.02992, 0.4366, 0.02998, 0.4363, 0.02994, 0.4363, 0.04615, 0.4007, 0.04256, 0.3861, 0.04383, 0.3873, 0.04487, 0.3881, 0.02941, 0.4366, 0.02958, 0.4369, 0.02941, 0.437, 0.02943, 0.437, 0.03265, 0.3161, 0.05067, 0.2474, 0.02384, 0.2989, 0.0248, 0.301, 0.03941, 0.3956, 0.04204, 0.4069, 0.03801, 0.4058, 0.03728, 0.4051, 0.02968, 0.4364, 0.02947, 0.4362, 0.02953, 0.436, 0.0295, 0.436, 0.05869, 0.3843, 0.05478, 0.3584, 0.05776, 0.3646, 0.05879, 0.366, 0.1064, 0.5389, 0.1115, 0.529, 0.1138, 0.5402, 0.1143, 0.5401, 0.03031, 0.3717, 0.02976, 0.3434, 0.02869, 0.3636, 0.0291, 0.3642, 0.04759, 0.3713, 0.05162, 0.3915, 0.04435, 0.3881, 0.04328, 0.3869, 0.1096, 0.5165, 0.1017, 0.5202, 0.1051, 0.5052, 0.1042, 0.5052, 0.07776, 0.3735, 0.07767, 0.3383, 0.08573, 0.3555, 0.08557, 0.3576, 0.08131, 0.5648, 0.09743, 0.5504, 0.1133, 0.584, 0.1152, 0.583, 0.03032, 0.3981, 0.03057, 0.3837, 0.03019, 0.393, 0.03034, 0.3933, 0.06486, 0.3431, 0.06802, 0.3765, 0.05787, 0.3661, 0.05689, 0.3641, 0.09263, 0.5258, 0.08148, 0.5306, 0.08886, 0.513, 0.08788, 0.5129])
me_cube.materials.append(mat_material)
me_cube.use_remesh_preserve_volume = False
me_cube.use_remesh_preserve_attributes = False
me_cube.use_mirror_vertex_groups = False
me_cube.update()

# ---- objects
ob_cube = bpy.data.objects.new('Cube', me_cube)

# ---- transforms, parenting, visibility, modifiers, constraints
ob_cube.location = (0.0, 0.0, 0.0)
ob_cube.scale = (5.0, 0.06, 7.5)
ob_cube.lock_rotations_4d = False
ob_cube.empty_display_type = 'ARROWS'
ob_cube.lineart.crease_threshold = 0.0

# ---- collection membership
col_collection.objects.link(ob_cube)

# ---- scene / render settings (as saved in the file)
scene.frame_start = 1; scene.frame_end = 250; scene.frame_set(1)
scene.render.engine = 'BLENDER_EEVEE_NEXT'
scene.cycles.use_denoising = False
scene.cycles.samples = 128
scene.cycles.sampling_pattern = 'TABULATED_SOBOL'
scene.cycles.use_adaptive_sampling = False
scene.cycles.use_light_tree = False
scene.view_settings.view_transform = 'Filmic'
bpy.context.view_layer.update()

# ---- added for rendering (the .blend has no active camera and no usable light): camera, sun
cam_auto = bpy.data.cameras.new('AutoCamera')
cam_auto.lens = 50.0
cam_auto.sensor_width = 36.0
cam_auto.clip_end = 1000.0
ob_auto_camera = bpy.data.objects.new('AutoCamera', cam_auto)
scene.collection.objects.link(ob_auto_camera)
ob_auto_camera.location = (16.6801, -20.0161, 13.3441)
ob_auto_camera.rotation_euler = (1.09748, -7.21219e-08, 0.694738)
scene.camera = ob_auto_camera
light_auto_sun = bpy.data.lights.new('AutoSun', 'SUN')
light_auto_sun.energy = 3.0
light_auto_sun.angle = 0.0523599
ob_auto_sun = bpy.data.objects.new('AutoSun', light_auto_sun)
scene.collection.objects.link(ob_auto_sun)
ob_auto_sun.rotation_euler = (0.872665, 0.174533, 0.523599)
bpy.context.view_layer.update()
